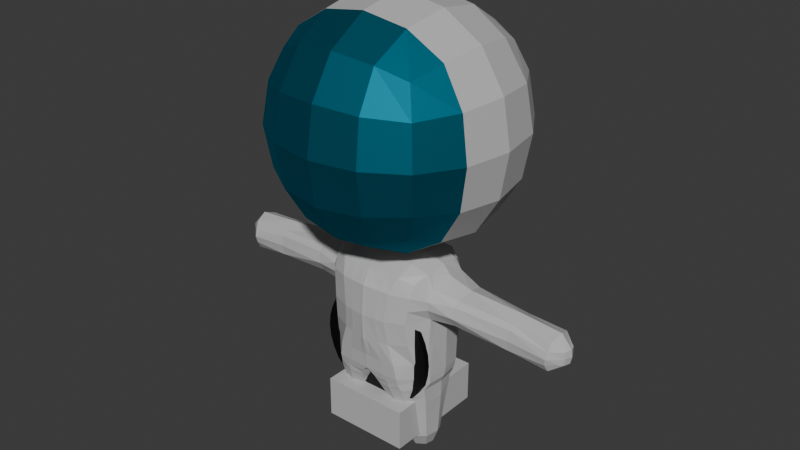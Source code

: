 # Source: Astronaut.blend  (saved by Blender 4.0.36; exported with 4.5.12 LTS)
import bpy
from mathutils import Matrix  # noqa: F401  (used for matrix-valued properties, if any)

bpy.ops.wm.read_factory_settings(use_empty=True)
scene = bpy.context.scene
scene.name = 'Scene'

# ---- collections
col_character = bpy.data.collections.new('Character'); scene.collection.children.link(col_character)
col_references = bpy.data.collections.new('References'); scene.collection.children.link(col_references)

# ---- materials (node trees are filled in below, after node groups)
mat_material_001 = bpy.data.materials.new('Material.001')
mat_material_001.use_transparent_shadow = False
mat_material_004 = bpy.data.materials.new('Material.004')
mat_material_004.use_transparent_shadow = False
mat_material_002 = bpy.data.materials.new('Material.002')
mat_material_002.use_transparent_shadow = False
mat_material_005 = bpy.data.materials.new('Material.005')
mat_material_005.use_transparent_shadow = False
mat_material = bpy.data.materials.new('Material')
mat_material.use_transparent_shadow = False

# ---- material node trees
mat_material_001.use_nodes = True; mat_material_001.node_tree.nodes.clear()
_N = mat_material_001.node_tree.nodes; _L = mat_material_001.node_tree.links
n0 = _N.new('ShaderNodeOutputMaterial'); n0.name = 'Material Output'; n0.location = (300, 300)
n1 = _N.new('ShaderNodeBsdfGlass'); n1.name = 'Glass BSDF'; n1.location = (10, 300)
n1.inputs[0].default_value = (0.00845, 0.5324, 0.7507, 1.0)
n1.inputs[1].default_value = 0.6299
n1.inputs[2].default_value = 3.75
_L.new(n1.outputs[0], n0.inputs[0])
n0.is_active_output = True
mat_material_004.use_nodes = True; mat_material_004.node_tree.nodes.clear()
_N = mat_material_004.node_tree.nodes; _L = mat_material_004.node_tree.links
n0 = _N.new('ShaderNodeBsdfPrincipled'); n0.name = 'Principled BSDF'; n0.location = (10, 300)
n0.inputs[0].default_value = (0.5314, 0.5314, 0.5314, 1.0)
n0.inputs[3].default_value = 1.45
n1 = _N.new('ShaderNodeOutputMaterial'); n1.name = 'Material Output'; n1.location = (300, 300)
_L.new(n0.outputs[0], n1.inputs[0])
n1.is_active_output = True
mat_material_002.use_nodes = True; mat_material_002.node_tree.nodes.clear()
_N = mat_material_002.node_tree.nodes; _L = mat_material_002.node_tree.links
n0 = _N.new('ShaderNodeBsdfPrincipled'); n0.name = 'Principled BSDF'; n0.location = (10, 300)
n0.inputs[0].default_value = (0.0, 0.0, 0.0, 1.0)
n0.inputs[3].default_value = 1.45
n1 = _N.new('ShaderNodeOutputMaterial'); n1.name = 'Material Output'; n1.location = (300, 300)
_L.new(n0.outputs[0], n1.inputs[0])
n1.is_active_output = True
mat_material_005.use_nodes = True; mat_material_005.node_tree.nodes.clear()
_N = mat_material_005.node_tree.nodes; _L = mat_material_005.node_tree.links
n0 = _N.new('ShaderNodeBsdfPrincipled'); n0.name = 'Principled BSDF'; n0.location = (10, 300)
n0.inputs[0].default_value = (0.1018, 0.1018, 0.1018, 1.0)
n0.inputs[3].default_value = 1.45
n1 = _N.new('ShaderNodeOutputMaterial'); n1.name = 'Material Output'; n1.location = (300, 300)
_L.new(n0.outputs[0], n1.inputs[0])
n1.is_active_output = True
mat_material.use_nodes = True; mat_material.node_tree.nodes.clear()
_N = mat_material.node_tree.nodes; _L = mat_material.node_tree.links
n0 = _N.new('ShaderNodeBsdfPrincipled'); n0.name = 'Principled BSDF'; n0.location = (10, 300)
n0.inputs[0].default_value = (1.0, 0.9202, 0.9443, 1.0)
n0.inputs[1].default_value = 1.0
n0.inputs[2].default_value = 0.122
n0.inputs[3].default_value = 1.45
n1 = _N.new('ShaderNodeOutputMaterial'); n1.name = 'Material Output'; n1.location = (300, 300)
_L.new(n0.outputs[0], n1.inputs[0])
n1.is_active_output = True

# ---- world
world_world = bpy.data.worlds.new('World'); scene.world = world_world
world_world.use_nodes = True; world_world.node_tree.nodes.clear()
_N = world_world.node_tree.nodes; _L = world_world.node_tree.links
n0 = _N.new('ShaderNodeOutputWorld'); n0.name = 'World Output'; n0.location = (300, 300)
n1 = _N.new('ShaderNodeBackground'); n1.name = 'Background'; n1.location = (10, 300)
n1.inputs[0].default_value = (0.05088, 0.05088, 0.05088, 1.0)
_L.new(n1.outputs[0], n0.inputs[0])
n0.is_active_output = True
world_world.color = (0.05088, 0.05088, 0.05088)
world_world.use_sun_shadow = False
world_world.sun_shadow_jitter_overblur = 0.0

# ---- meshes
me_cube_001 = bpy.data.meshes.new('Cube.001')
me_cube_001.from_pydata([(-0.5, -0.5, -0.5), (-0.5, -0.5, 0.5), (0.5, -0.5, -0.5), (0.5, -0.5, 0.5), (-0.5747, -0.2886, -0.5747), (-0.5729, -0.5729, -0.2966), (-0.6096, -0.6096, -1.863e-09), (-0.5729, -0.5729, 0.2967), (-0.5747, -0.2886, 0.5747), (0.5747, -0.2886, -0.5747), (0.5747, -0.2886, 0.5747), (0.5729, -0.5729, 0.2967), (0.6096, -0.6096, -2.794e-09), (0.5729, -0.5729, -0.2966), (-0.2966, -0.5729, -0.5729), (-1.211e-08, -0.6096, -0.6096), (0.2966, -0.5729, -0.5729), (0.2966, -0.5729, 0.5729), (-9.313e-10, -0.6096, 0.6096), (-0.2966, -0.5729, 0.5729), (-0.7313, -0.3081, -0.3171), (-0.7843, -0.3252, -5.605e-09), (-0.7313, -0.3081, 0.3171), (0.7313, -0.3081, -0.3171), (0.7843, -0.3252, 7.474e-09), (0.7313, -0.3081, 0.3171), (0.3162, -0.729, -0.3162), (0.3331, -0.7818, -9.313e-09), (0.3162, -0.729, 0.3162), (-2.515e-08, -0.7818, -0.3331), (-9.313e-09, -0.8395, 4.657e-09), (5.588e-09, -0.7818, 0.3331), (-0.3162, -0.729, -0.3162), (-0.3331, -0.7818, 7.451e-09), (-0.3162, -0.729, 0.3162), (-0.3171, -0.3081, -0.7313), (1.214e-08, -0.3252, -0.7843), (0.3171, -0.3081, -0.7313), (0.3171, -0.3081, 0.7313), (-1.682e-08, -0.3252, 0.7843), (-0.3171, -0.3081, 0.7313), (-0.5031, 0.5212, -0.5031), (-0.466, 0.4913, 0.466), (-0.5031, 0.5212, 0.5031), (0.5031, 0.5212, -0.5031), (0.5031, 0.5212, 0.5031), (-0.5765, 0.3165, -0.5765), (-0.6134, 0.01804, -0.6134), (-0.534, -0.2512, 0.534), (-0.6134, 0.01804, 0.6134), (-0.5765, 0.3165, 0.5765), (-0.5765, 0.5945, 0.2985), (-0.6134, 0.6314, -2.811e-09), (-0.5765, 0.5945, -0.2985), (0.2985, 0.5945, -0.5765), (1.593e-08, 0.6314, -0.6134), (-0.2985, 0.5945, -0.5765), (-0.2985, 0.5945, 0.5765), (-5.623e-09, 0.6314, 0.6134), (0.2985, 0.5945, 0.5765), (0.5765, 0.5945, 0.2985), (0.6134, 0.6314, -2.811e-09), (0.5765, 0.5945, -0.2985), (0.6134, 0.01804, -0.6134), (0.5765, 0.3165, -0.5765), (0.5765, 0.3165, 0.5765), (0.6134, 0.01804, 0.6134), (-0.7867, 0.01804, -0.3352), (-0.8447, 0.01804, 5.623e-09), (-0.7867, 0.01804, 0.3352), (-0.7335, 0.3362, -0.3181), (-0.7867, 0.3533, 1.125e-08), (-0.7335, 0.3362, 0.3181), (-0.3181, 0.7516, -0.3181), (-0.3352, 0.8047, -9.371e-09), (-0.3105, 0.754, -8.68e-09), (-0.3181, 0.7516, 0.3181), (2.53e-08, 0.8047, -0.3352), (9.371e-09, 0.8628, 4.686e-09), (-5.623e-09, 0.8047, 0.3352), (0.3181, 0.7516, -0.3181), (0.3352, 0.8047, 7.497e-09), (0.3181, 0.7516, 0.3181), (0.7335, 0.3362, -0.3181), (0.7867, 0.3533, -9.371e-09), (0.7335, 0.3362, 0.3181), (0.7867, 0.01804, -0.3352), (0.8447, 0.01804, 5.623e-09), (0.7867, 0.01804, 0.3352), (-0.3181, 0.3362, -0.7335), (-0.2947, 0.3199, -0.6794), (-7.497e-09, 0.3533, -0.7867), (0.3181, 0.3362, -0.7335), (-0.3352, 0.01804, -0.7867), (0.0, 0.01804, -0.8447), (0.3352, 0.01804, -0.7867), (0.3181, 0.3362, 0.7335), (1.125e-08, 0.3533, 0.7867), (-0.3181, 0.3362, 0.7335), (0.3352, 0.01804, 0.7867), (-9.371e-10, 0.01804, 0.8447), (-0.3352, 0.01804, 0.7867)], [], [(5, 6, 21, 20), (2, 9, 23, 13), (20, 21, 68, 67), (4, 0, 5, 20), (37, 9, 2, 16), (49, 69, 22, 8), (19, 18, 39, 40), (66, 10, 25, 88), (6, 7, 22, 21), (7, 1, 8, 22), (7, 6, 33, 34), (40, 8, 1, 19), (17, 28, 11, 3), (18, 17, 38, 39), (93, 47, 46, 89), (25, 10, 3, 11), (33, 32, 29, 30), (28, 17, 18, 31), (101, 49, 8, 40), (26, 16, 2, 13), (11, 12, 24, 25), (23, 9, 63, 86), (12, 13, 23, 24), (36, 15, 14, 35), (30, 29, 26, 27), (36, 37, 16, 15), (27, 28, 31, 30), (81, 78, 79, 82), (30, 31, 34, 33), (78, 81, 80, 77), (37, 36, 94, 95), (31, 18, 19, 34), (43, 57, 76, 51), (15, 16, 26, 29), (32, 14, 15, 29), (36, 35, 93, 94), (14, 32, 5, 0), (35, 4, 47, 93), (34, 19, 1, 7), (39, 38, 99, 100), (53, 70, 71, 52), (67, 68, 71, 70), (38, 10, 66, 99), (96, 59, 58, 97), (61, 81, 82, 60), (71, 68, 69, 72), (50, 98, 57, 43), (69, 49, 50, 72), (43, 51, 72, 50), (46, 47, 67, 70), (74, 73, 53, 52), (41, 46, 70, 53), (64, 92, 54, 44), (72, 51, 52, 71), (55, 77, 80, 54), (73, 74, 78, 77), (62, 44, 54, 80), (92, 91, 55, 54), (74, 76, 79, 78), (82, 79, 58, 59), (73, 56, 41, 53), (65, 66, 88, 85), (57, 98, 97, 58), (85, 84, 61, 60), (57, 58, 79, 76), (45, 60, 82, 59), (96, 65, 45, 59), (61, 62, 80, 81), (84, 83, 62, 61), (45, 65, 85, 60), (83, 84, 87, 86), (87, 84, 85, 88), (67, 47, 4, 20), (64, 63, 95, 92), (99, 66, 65, 96), (98, 50, 49, 101), (56, 73, 77, 55), (63, 64, 83, 86), (94, 93, 89, 91), (89, 56, 55, 91), (0, 4, 35, 14), (96, 97, 100, 99), (91, 92, 95, 94), (56, 89, 46, 41), (101, 100, 97, 98), (83, 64, 44, 62), (27, 12, 11, 28), (24, 23, 86, 87), (3, 10, 38, 17), (13, 12, 27, 26), (63, 9, 37, 95), (76, 74, 52, 51), (40, 39, 100, 101), (21, 22, 69, 68), (6, 5, 32, 33), (25, 24, 87, 88)])
me_cube_001.polygons.foreach_set('material_index', [0, 0, 1, 0, 0, 1, 0, 1, 0, 0, 0, 0, 0, 0, 1, 0, 0, 0, 1, 0, 0, 1, 0, 0, 0, 0, 0, 1, 0, 1, 1, 0, 1, 0, 0, 1, 0, 1, 0, 1, 1, 1, 1, 1, 1, 1, 1, 1, 1, 1, 1, 1, 1, 1, 1, 1, 1, 1, 1, 1, 1, 1, 1, 1, 1, 1, 1, 1, 1, 1, 1, 1, 1, 1, 1, 1, 1, 1, 1, 1, 0, 1, 1, 1, 1, 1, 0, 1, 0, 0, 1, 1, 1, 1, 0, 1])
_uv = me_cube_001.uv_layers.new(name='UVMap')
_uv.uv.foreach_set('vector', [0.4375, 1.0, 0.5, 1.0, 0.5, 0.0625, 0.4375, 0.0625, 0.375, 0.75, 0.375, 0.6875, 0.4375, 0.6875, 0.4375, 0.75, 0.4375, 0.0625, 0.5, 0.0625, 0.5, 0.125, 0.4375, 0.125, 0.125, 0.6875, 0.125, 0.75, 0.4375, 1.0, 0.4375, 0.0625, 0.3125, 0.6875, 0.375, 0.6875, 0.375, 0.75, 0.375, 0.8125, 0.875, 0.625, 0.5625, 0.125, 0.5625, 0.0625, 0.875, 0.6875, 0.625, 0.9375, 0.625, 0.875, 0.75, 0.6875, 0.8125, 0.6875, 0.625, 0.625, 0.625, 0.6875, 0.5625, 0.6875, 0.5625, 0.625, 0.5, 1.0, 0.5625, 1.0, 0.5625, 0.0625, 0.5, 0.0625, 0.5625, 1.0, 0.625, 1.0, 0.875, 0.6875, 0.5625, 0.0625, 0.5625, 0.0, 0.5, 0.0, 0.5, 0.9375, 0.5625, 0.9375, 0.8125, 0.6875, 0.625, 0.0625, 0.625, 0.0, 0.625, 0.9375, 0.6875, 0.75, 0.5625, 0.8125, 0.5625, 0.75, 0.625, 0.75, 0.625, 0.875, 0.625, 0.8125, 0.6875, 0.6875, 0.75, 0.6875, 0.1875, 0.625, 0.375, 0.125, 0.375, 0.1875, 0.1875, 0.5625, 0.5625, 0.6875, 0.625, 0.6875, 0.625, 0.75, 0.5625, 0.75, 0.5, 0.9375, 0.4375, 0.9375, 0.4375, 0.875, 0.5, 0.875, 0.5625, 0.8125, 0.6875, 0.75, 0.75, 0.75, 0.5625, 0.875, 0.8125, 0.625, 0.625, 0.125, 0.625, 0.0625, 0.8125, 0.6875, 0.4375, 0.8125, 0.3125, 0.75, 0.375, 0.75, 0.4375, 0.75, 0.5625, 0.75, 0.5, 0.75, 0.5, 0.6875, 0.5625, 0.6875, 0.4375, 0.6875, 0.375, 0.6875, 0.375, 0.625, 0.4375, 0.625, 0.5, 0.75, 0.4375, 0.75, 0.4375, 0.6875, 0.5, 0.6875, 0.25, 0.6875, 0.375, 0.875, 0.375, 0.9375, 0.1875, 0.6875, 0.5, 0.875, 0.4375, 0.875, 0.4375, 0.8125, 0.5, 0.8125, 0.25, 0.6875, 0.3125, 0.6875, 0.375, 0.8125, 0.375, 0.875, 0.5, 0.8125, 0.5625, 0.8125, 0.5625, 0.875, 0.5, 0.875, 0.5, 0.4375, 0.5, 0.375, 0.5625, 0.375, 0.5625, 0.4375, 0.5, 0.875, 0.5625, 0.875, 0.5625, 0.9375, 0.5, 0.9375, 0.5, 0.375, 0.5, 0.4375, 0.4375, 0.4375, 0.4375, 0.375, 0.3125, 0.6875, 0.25, 0.6875, 0.25, 0.625, 0.3125, 0.625, 0.5625, 0.875, 0.75, 0.75, 0.8125, 0.75, 0.5625, 0.9375, 0.625, 0.25, 0.8125, 0.5, 0.5625, 0.3125, 0.5625, 0.25, 0.25, 0.75, 0.3125, 0.75, 0.4375, 0.8125, 0.4375, 0.875, 0.4375, 0.9375, 0.1875, 0.75, 0.25, 0.75, 0.4375, 0.875, 0.25, 0.6875, 0.1875, 0.6875, 0.1875, 0.625, 0.25, 0.625, 0.1875, 0.75, 0.4375, 0.9375, 0.4375, 0.0, 0.375, 0.0, 0.1875, 0.6875, 0.375, 0.0625, 0.375, 0.125, 0.1875, 0.625, 0.5625, 0.9375, 0.8125, 0.75, 0.875, 0.75, 0.5625, 0.0, 0.75, 0.6875, 0.6875, 0.6875, 0.6875, 0.625, 0.75, 0.625, 0.4375, 0.25, 0.4375, 0.1875, 0.5, 0.1875, 0.5, 0.25, 0.4375, 0.125, 0.5, 0.125, 0.5, 0.1875, 0.4375, 0.1875, 0.6875, 0.6875, 0.625, 0.6875, 0.625, 0.625, 0.6875, 0.625, 0.6875, 0.5625, 0.625, 0.4375, 0.625, 0.375, 0.75, 0.5625, 0.5, 0.5, 0.5, 0.4375, 0.5625, 0.4375, 0.5625, 0.5, 0.5, 0.1875, 0.5, 0.125, 0.5625, 0.125, 0.5625, 0.1875, 0.625, 0.1875, 0.8125, 0.5625, 0.625, 0.3125, 0.625, 0.25, 0.5625, 0.125, 0.875, 0.625, 0.875, 0.5625, 0.5625, 0.1875, 0.875, 0.5, 0.5625, 0.25, 0.5625, 0.1875, 0.875, 0.5625, 0.125, 0.5625, 0.125, 0.625, 0.4375, 0.125, 0.4375, 0.1875, 0.5, 0.3125, 0.4375, 0.3125, 0.4375, 0.25, 0.5, 0.25, 0.375, 0.25, 0.125, 0.5625, 0.4375, 0.1875, 0.4375, 0.25, 0.375, 0.5625, 0.3125, 0.5625, 0.375, 0.4375, 0.375, 0.5, 0.5625, 0.1875, 0.5625, 0.25, 0.5, 0.25, 0.5, 0.1875, 0.25, 0.5, 0.4375, 0.375, 0.4375, 0.4375, 0.3125, 0.5, 0.4375, 0.3125, 0.5, 0.3125, 0.5, 0.375, 0.4375, 0.375, 0.4375, 0.5, 0.375, 0.5, 0.3125, 0.5, 0.4375, 0.4375, 0.3125, 0.5625, 0.25, 0.5625, 0.375, 0.375, 0.375, 0.4375, 0.5, 0.3125, 0.5625, 0.3125, 0.5625, 0.375, 0.5, 0.375, 0.5625, 0.4375, 0.5625, 0.375, 0.75, 0.5, 0.6875, 0.5, 0.4375, 0.3125, 0.1875, 0.5, 0.125, 0.5, 0.4375, 0.25, 0.625, 0.5625, 0.625, 0.625, 0.5625, 0.625, 0.5625, 0.5625, 0.625, 0.3125, 0.8125, 0.5625, 0.75, 0.5625, 0.625, 0.375, 0.5625, 0.5625, 0.5, 0.5625, 0.5, 0.5, 0.5625, 0.5, 0.8125, 0.5, 0.75, 0.5, 0.5625, 0.375, 0.5625, 0.3125, 0.625, 0.5, 0.5625, 0.5, 0.5625, 0.4375, 0.6875, 0.5, 0.6875, 0.5625, 0.625, 0.5625, 0.625, 0.5, 0.625, 0.4375, 0.5, 0.5, 0.4375, 0.5, 0.4375, 0.4375, 0.5, 0.4375, 0.5, 0.5625, 0.4375, 0.5625, 0.4375, 0.5, 0.5, 0.5, 0.625, 0.5, 0.625, 0.5625, 0.5625, 0.5625, 0.5625, 0.5, 0.4375, 0.5625, 0.5, 0.5625, 0.5, 0.625, 0.4375, 0.625, 0.5, 0.625, 0.5, 0.5625, 0.5625, 0.5625, 0.5625, 0.625, 0.4375, 0.125, 0.125, 0.625, 0.125, 0.6875, 0.4375, 0.0625, 0.375, 0.5625, 0.375, 0.625, 0.3125, 0.625, 0.3125, 0.5625, 0.6875, 0.625, 0.625, 0.625, 0.625, 0.5625, 0.6875, 0.5625, 0.8125, 0.5625, 0.625, 0.1875, 0.625, 0.125, 0.8125, 0.625, 0.1875, 0.5, 0.4375, 0.3125, 0.4375, 0.375, 0.25, 0.5, 0.375, 0.625, 0.375, 0.5625, 0.4375, 0.5625, 0.4375, 0.625, 0.25, 0.625, 0.1875, 0.625, 0.1875, 0.5625, 0.25, 0.5625, 0.1875, 0.5625, 0.375, 0.3125, 0.375, 0.375, 0.25, 0.5625, 0.375, 1.0, 0.375, 0.0625, 0.1875, 0.6875, 0.375, 0.9375, 0.6875, 0.5625, 0.75, 0.5625, 0.75, 0.625, 0.6875, 0.625, 0.25, 0.5625, 0.3125, 0.5625, 0.3125, 0.625, 0.25, 0.625, 0.375, 0.3125, 0.1875, 0.5625, 0.375, 0.1875, 0.375, 0.25, 0.8125, 0.625, 0.75, 0.625, 0.75, 0.5625, 0.8125, 0.5625, 0.4375, 0.5625, 0.375, 0.5625, 0.375, 0.5, 0.4375, 0.5, 0.5, 0.8125, 0.5, 0.75, 0.5625, 0.75, 0.5625, 0.8125, 0.5, 0.6875, 0.4375, 0.6875, 0.4375, 0.625, 0.5, 0.625, 0.625, 0.75, 0.625, 0.6875, 0.6875, 0.6875, 0.625, 0.8125, 0.4375, 0.75, 0.5, 0.75, 0.5, 0.8125, 0.4375, 0.8125, 0.375, 0.625, 0.375, 0.6875, 0.3125, 0.6875, 0.3125, 0.625, 0.5625, 0.3125, 0.5, 0.3125, 0.5, 0.25, 0.5625, 0.25, 0.8125, 0.6875, 0.75, 0.6875, 0.75, 0.625, 0.8125, 0.625, 0.5, 0.0625, 0.5625, 0.0625, 0.5625, 0.125, 0.5, 0.125, 0.5, 0.0, 0.4375, 0.0, 0.4375, 0.9375, 0.5, 0.9375, 0.5625, 0.6875, 0.5, 0.6875, 0.5, 0.625, 0.5625, 0.625])
me_cube_001.materials.append(mat_material_001)
me_cube_001.materials.append(mat_material_004)
me_cube_001.update()
me_cube_003 = bpy.data.meshes.new('Cube.003')
me_cube_003.from_pydata([(0.6608, -0.5, -0.6023), (0.6645, -0.5, 0.6206), (0.6548, 0.5182, -0.5011), (0.6645, 0.4482, 0.6206), (0.4603, 0.686, -0.6205), (0.0, 0.7201, -0.6093), (0.0, 0.6096, 0.6973), (0.4611, 0.5729, 0.6935), (0.6497, 0.5212, 0.4502), (0.6096, 0.5578, 0.04752), (0.6278, 0.5641, -0.2966), (0.7575, -0.4034, -0.8382), (0.8325, -1.676e-08, -0.8397), (0.7959, 0.2787, -0.8391), (0.7374, 0.2966, 0.7264), (0.774, -1.863e-09, 0.7631), (0.7374, -0.2966, 0.7264), (0.6497, -0.5729, 0.4502), (0.6096, -0.6096, 0.04752), (0.6278, -0.5729, -0.2966), (0.0, -0.6994, -0.6096), (0.4611, -0.6734, -0.6204), (0.4611, -0.5729, 0.6935), (0.0, -0.6096, 0.6973), (0.0, 0.706, -0.3331), (0.0, 0.6781, 0.04752), (0.0, 0.6722, 0.4867), (0.371, 0.6532, -0.3059), (0.3331, 0.6204, 0.04752), (0.3929, 0.6193, 0.4697), (0.7838, 0.3162, -0.3162), (0.7914, 0.3602, 0.08613), (0.8211, 0.3918, 0.4284), (0.8367, -2.887e-08, -0.3331), (0.8387, -0.0004684, -0.009197), (0.8867, -0.0005707, 0.6333), (0.7838, -0.3162, -0.3162), (0.7914, -0.2952, 0.06528), (0.8211, -0.3929, 0.3828), (0.371, -0.6813, -0.306), (0.3331, -0.7189, 0.04752), (0.3929, -0.6782, 0.4697), (0.0, -0.7514, -0.3331), (0.0, -0.7659, 0.04752), (0.0, -0.7311, 0.4867), (0.0, 0.6534, -0.8398), (0.5391, 0.6009, -0.8393), (0.0, -5.588e-09, -0.8395), (0.7596, 0.202, -1.038), (0.0, -0.6817, -0.8373), (0.5007, -0.6557, -0.8376), (0.484, 0.3162, 0.8047), (0.0, 0.3331, 0.8081), (0.4955, -2.491e-08, 0.859), (-0.001825, -1.058e-08, 0.8655), (0.484, -0.3162, 0.8047), (0.0, -0.3331, 0.8081), (0.0708, 0.7144, -0.611), (0.07094, 0.6039, 0.6967), (0.07094, -0.6938, -0.6112), (0.07094, -0.6039, 0.6967), (0.05707, 0.6979, -0.3289), (0.05125, 0.6692, 0.04752), (0.06044, 0.664, 0.484), (0.05707, -0.739, -0.329), (0.05125, -0.757, 0.04752), (0.06044, -0.7229, 0.484), (0.0, 0.6597, -0.8397), (0.0, -4.442e-09, -0.8396), (0.0, -0.679, -0.8374), (0.07445, 0.3305, 0.8076), (0.07467, -1.279e-08, 0.8645), (0.07445, -0.3305, 0.8076), (0.6453, -0.1741, -2.124), (0.6686, -0.04762, -2.125), (0.6453, 0.04334, -2.125), (0.3597, 0.1798, -2.125), (0.526, 0.1487, -2.125), (0.5368, -0.01107, -2.11), (0.2855, -0.01107, -2.109), (0.526, -0.2563, -2.124), (0.3679, -0.2241, -2.108), (0.7962, -0.03946, -1.039), (0.7596, -0.3751, -1.037), (0.5393, -0.5933, -1.037), (0.5393, 0.4421, -1.038), (0.1623, 0.5247, -1.039), (0.05224, -0.002908, -1.023), (0.1337, -0.605, -1.036), (0.7923, 0.2253, -0.9465), (0.754, -0.3957, -0.9455), (0.1218, 0.5967, -0.9471), (0.03494, -0.001718, -0.9312), (0.09823, -0.6556, -0.9256), (0.829, -0.03827, -0.947), (0.5009, -0.6339, -0.945), (0.5392, 0.5305, -0.9467), (0.7917, -0.0433, -1.277), (0.5396, -0.5035, -1.275), (0.5396, 0.3578, -1.277), (0.755, 0.1505, -1.277), (0.755, -0.3306, -1.276), (0.2504, 0.4168, -1.278), (0.1404, -0.00675, -1.262), (0.2218, -0.5118, -1.275), (0.7573, 0.1817, -1.158), (0.7573, -0.3498, -1.157), (0.2173, 0.4758, -1.158), (0.1073, -0.004131, -1.142), (0.1887, -0.5616, -1.156), (0.7939, -0.04068, -1.158), (0.5395, -0.5508, -1.156), (0.5395, 0.3998, -1.158), (0.7495, -0.0453, -1.91), (0.5366, -0.3848, -1.908), (0.5366, 0.2175, -1.909), (0.7157, 0.05429, -1.909), (0.7157, -0.2531, -1.908), (0.2676, 0.2657, -1.91), (0.1941, -0.008754, -1.894), (0.2758, -0.3916, -1.907), (0.7354, 0.08921, -1.593), (0.7354, -0.2919, -1.592), (0.2406, 0.3044, -1.594), (0.1673, -0.007752, -1.578), (0.2488, -0.4517, -1.591), (0.7706, -0.0443, -1.594), (0.5381, -0.4441, -1.592), (0.5381, 0.2508, -1.593), (2.701, 0.116, 0.06825), (2.712, 0.1101, 0.2659), (2.748, 0.0003091, 0.06825), (2.757, 0.0003091, 0.2739), (2.7, -0.1154, 0.06825), (2.711, -0.1095, 0.2659), (0.8054, -0.3052, -0.8386), (0.7469, -0.2195, 0.736), (0.7976, -0.234, -0.3206), (0.7986, -0.2272, 0.02571), (0.8381, -0.2909, 0.524), (0.0, -0.5161, -0.8379), (0.487, -0.234, 0.8188), (0.0, -0.2465, 0.823), (0.07451, -0.2446, 0.8224), (0.0, -0.5142, -0.838), (0.6513, -0.1412, -2.124), (0.5288, -0.1925, -2.12), (0.3178, -0.1687, -2.108), (0.08384, -0.4485, -1.033), (0.7691, -0.2878, -1.038), (0.8019, -0.3094, -0.9459), (0.0675, -0.4856, -0.9412), (0.172, -0.3805, -1.272), (0.7646, -0.2559, -1.276), (0.7668, -0.2695, -1.157), (0.1389, -0.4167, -1.152), (0.2259, -0.2921, -1.904), (0.7245, -0.1991, -1.909), (0.7445, -0.2275, -1.592), (0.1989, -0.3363, -1.588), (2.72, -0.08528, 0.06825), (2.731, -0.08092, 0.268), (0.805, 0.2091, -0.8393), (0.7466, 0.2226, 0.7356), (0.797, 0.2372, -0.3204), (0.7908, 0.2338, 0.03082), (0.8375, 0.2938, 0.5808), (0.0, 0.4903, -0.8397), (0.4869, 0.2372, 0.8182), (0.0, 0.25, 0.8224), (0.07451, 0.248, 0.8218), (0.0, 0.495, -0.8397), (0.6511, 0.02063, -2.125), (0.5287, 0.1088, -2.121), (0.3178, 0.1321, -2.121), (0.08381, 0.393, -1.035), (0.7687, 0.1417, -1.038), (0.8015, 0.1595, -0.9466), (0.04304, 0.4473, -0.9431), (0.172, 0.311, -1.274), (0.7642, 0.09028, -1.277), (0.7664, 0.1262, -1.158), (0.1388, 0.356, -1.154), (0.2259, 0.1972, -1.906), (0.7241, 0.02942, -1.909), (0.7442, 0.05588, -1.593), (0.1989, 0.2265, -1.59), (2.721, 0.0871, 0.06825), (2.731, 0.08268, 0.2679), (0.2763, 0.5876, 0.695), (0.2763, -0.6881, -0.6161), (0.2223, 0.6744, -0.3168), (0.1996, 0.6435, 0.04752), (0.2354, 0.6405, 0.4765), (0.2837, 0.6288, -0.8395), (0.2837, -0.6715, -0.8375), (0.2758, 0.6995, -0.616), (0.2763, -0.5876, 0.695), (0.2223, -0.7136, -0.3169), (0.1996, -0.742, 0.04752), (0.2354, -0.6994, 0.4765), (0.29, 0.323, 0.806), (0.2961, -1.917e-08, 0.8616), (0.29, -0.323, 0.806), (0.4472, 0.1634, -2.125), (0.4337, -0.01107, -2.109), (0.4511, -0.241, -2.116), (0.3472, -0.6349, -1.036), (0.3607, 0.4812, -1.038), (0.3415, 0.5619, -0.9469), (0.3396, -0.6489, -0.9449), (0.3891, -0.5434, -1.275), (0.4026, 0.4215, -1.277), (0.3869, 0.4716, -1.158), (0.3733, -0.5919, -1.156), (0.413, -0.424, -1.908), (0.4092, 0.2761, -1.909), (0.3972, 0.312, -1.593), (0.4011, -0.4837, -1.591), (0.4289, -0.1813, -2.115), (0.2916, -0.239, 0.8205), (0.4288, 0.1198, -2.121), (0.2915, 0.2423, 0.8199), (2.531, -0.247, 0.07251), (2.555, -0.2344, 0.2654), (2.608, 4.391e-05, 0.4533), (2.531, 0.2471, 0.07251), (2.589, 4.389e-05, -0.08351), (2.555, 0.2345, 0.2654), (2.546, -0.1828, -0.03694), (2.569, -0.1734, 0.3896), (2.568, 0.1759, 0.3895), (2.546, 0.1854, -0.03694), (1.99, -0.2344, 0.3545), (2.043, 4.393e-05, 0.5015), (2.024, 4.391e-05, -0.08408), (1.967, -0.247, 0.0617), (1.967, 0.2471, 0.0617), (1.99, 0.2345, 0.3545), (1.982, -0.1828, -0.009677), (2.004, -0.1734, 0.4169), (2.004, 0.1759, 0.4167), (1.981, 0.1854, -0.009677), (0.6296, 0.5395, 0.2488), (0.6296, -0.5913, 0.2488), (0.0, 0.6751, 0.2671), (0.363, 0.6199, 0.2586), (0.8062, 0.4365, 0.2558), (0.8062, -0.3916, 0.2533), (0.363, -0.6986, 0.2586), (0.0, -0.7485, 0.2671), (0.05584, -0.74, 0.2658), (0.05584, 0.6666, 0.2658), (2.713, 0.113, 0.1671), (2.772, 0.0003091, 0.1711), (2.713, -0.1124, 0.1671), (2.733, -0.0831, 0.1681), (2.733, 0.08489, 0.1681), (0.2175, -0.7207, 0.262), (0.2175, 0.642, 0.262), (2.543, 0.2612, 0.169), (2.543, -0.2674, 0.169), (1.979, -0.2674, 0.2081), (1.979, 0.2612, 0.2081), (1.174, -0.3108, 0.404), (1.227, 2.868e-06, 0.5348), (1.194, 2.849e-06, 0.03426), (1.15, -0.264, 0.1016), (1.15, 0.2878, 0.1174), (1.174, 0.3108, 0.3921), (1.151, -0.1808, 0.07104), (1.188, -0.23, 0.4704), (1.187, 0.2332, 0.4702), (1.151, 0.1886, 0.07104), (1.162, 0.3463, 0.2547), (1.162, -0.3546, 0.2528)], [], [(191, 192, 28, 27), (259, 193, 29, 246), (193, 189, 7, 29), (29, 7, 3, 8), (246, 29, 8, 243), (27, 28, 9, 10), (4, 27, 10, 2), (196, 191, 27, 4), (164, 165, 34, 33), (230, 224, 134, 161), (137, 138, 37, 36), (261, 223, 133, 255), (2, 10, 30, 13), (10, 9, 31, 30), (243, 8, 32, 247), (8, 3, 14, 32), (166, 163, 15, 35), (139, 136, 16, 38), (38, 16, 1, 17), (248, 38, 17, 244), (36, 37, 18, 19), (11, 36, 19, 0), (135, 137, 36, 11), (162, 164, 33, 12), (64, 65, 43, 42), (251, 66, 44, 250), (0, 19, 39, 21), (19, 18, 40, 39), (244, 17, 41, 249), (17, 1, 22, 41), (66, 60, 23, 44), (59, 64, 42, 20), (115, 116, 75, 77), (216, 115, 77, 204), (196, 4, 46, 194), (4, 2, 13, 46), (184, 113, 74, 172), (117, 114, 80, 73), (50, 11, 0, 21), (195, 50, 21, 190), (170, 169, 54, 71), (143, 142, 56, 72), (3, 7, 51, 14), (58, 6, 52, 70), (72, 56, 23, 60), (16, 55, 22, 1), (136, 141, 55, 16), (163, 168, 53, 15), (203, 72, 60, 197), (189, 58, 70, 201), (220, 143, 72, 203), (222, 170, 71, 202), (49, 69, 59, 20), (5, 57, 67, 45), (140, 144, 69, 49), (167, 171, 68, 47), (190, 198, 64, 59), (200, 197, 60, 66), (258, 200, 66, 251), (198, 199, 65, 64), (5, 24, 61, 57), (26, 6, 58, 63), (245, 26, 63, 252), (24, 25, 62, 61), (221, 173, 78, 205), (219, 146, 80, 206), (173, 172, 74, 78), (146, 145, 73, 80), (183, 118, 76, 174), (157, 117, 73, 145), (156, 119, 79, 147), (215, 120, 81, 206), (210, 93, 88, 207), (151, 92, 87, 148), (150, 90, 83, 149), (178, 91, 86, 175), (90, 95, 84, 83), (177, 94, 82, 176), (209, 96, 85, 208), (96, 89, 48, 85), (46, 13, 89, 96), (194, 46, 96, 209), (162, 12, 94, 177), (11, 50, 95, 90), (171, 67, 91, 178), (135, 11, 90, 150), (144, 68, 92, 151), (195, 69, 93, 210), (214, 109, 104, 211), (155, 108, 103, 152), (154, 106, 101, 153), (182, 107, 102, 179), (106, 111, 98, 101), (181, 110, 97, 180), (213, 112, 99, 212), (112, 105, 100, 99), (85, 48, 105, 112), (208, 85, 112, 213), (176, 82, 110, 181), (83, 84, 111, 106), (175, 86, 107, 182), (149, 83, 106, 154), (148, 87, 108, 155), (207, 88, 109, 214), (218, 125, 120, 215), (159, 124, 119, 156), (158, 122, 117, 157), (186, 123, 118, 183), (122, 127, 114, 117), (185, 126, 113, 184), (217, 128, 115, 216), (128, 121, 116, 115), (99, 100, 121, 128), (212, 99, 128, 217), (180, 97, 126, 185), (101, 98, 127, 122), (179, 102, 123, 186), (153, 101, 122, 158), (152, 103, 124, 159), (211, 104, 125, 218), (257, 188, 132, 254), (256, 161, 134, 255), (232, 226, 129, 187), (260, 228, 130, 253), (229, 227, 131, 160), (231, 225, 132, 188), (223, 229, 160, 133), (254, 132, 161, 256), (104, 152, 159, 125), (97, 153, 158, 126), (126, 158, 157, 113), (125, 159, 156, 120), (88, 148, 155, 109), (82, 149, 154, 110), (110, 154, 153, 97), (109, 155, 152, 104), (69, 144, 151, 93), (12, 135, 150, 94), (94, 150, 149, 82), (93, 151, 148, 88), (120, 156, 147, 81), (113, 157, 145, 74), (78, 74, 145, 146), (205, 78, 146, 219), (47, 68, 144, 140), (202, 71, 143, 220), (15, 53, 141, 136), (71, 54, 142, 143), (12, 33, 137, 135), (35, 15, 136, 139), (33, 34, 138, 137), (225, 230, 161, 132), (228, 231, 188, 130), (227, 232, 187, 131), (253, 130, 188, 257), (103, 179, 186, 124), (100, 180, 185, 121), (121, 185, 184, 116), (124, 186, 183, 119), (87, 175, 182, 108), (48, 176, 181, 105), (105, 181, 180, 100), (108, 182, 179, 103), (68, 171, 178, 92), (13, 162, 177, 89), (89, 177, 176, 48), (92, 178, 175, 87), (119, 183, 174, 79), (77, 75, 172, 173), (204, 77, 173, 221), (45, 67, 171, 167), (201, 70, 170, 222), (14, 51, 168, 163), (70, 52, 169, 170), (116, 184, 172, 75), (13, 30, 164, 162), (32, 14, 163, 166), (30, 31, 165, 164), (51, 201, 222, 168), (76, 204, 221, 174), (53, 202, 220, 141), (79, 205, 219, 147), (98, 211, 218, 127), (102, 212, 217, 123), (123, 217, 216, 118), (127, 218, 215, 114), (84, 207, 214, 111), (86, 208, 213, 107), (107, 213, 212, 102), (111, 214, 211, 98), (50, 195, 210, 95), (67, 194, 209, 91), (91, 209, 208, 86), (95, 210, 207, 84), (114, 215, 206, 80), (147, 219, 206, 81), (174, 221, 205, 79), (39, 40, 199, 198), (249, 41, 200, 258), (41, 22, 197, 200), (21, 39, 198, 190), (168, 222, 202, 53), (141, 220, 203, 55), (7, 189, 201, 51), (55, 203, 197, 22), (69, 195, 190, 59), (57, 196, 194, 67), (118, 216, 204, 76), (57, 61, 191, 196), (63, 58, 189, 193), (252, 63, 193, 259), (61, 62, 192, 191), (235, 242, 232, 227), (238, 241, 231, 228), (234, 240, 230, 225), (236, 239, 229, 223), (241, 234, 225, 231), (239, 235, 227, 229), (263, 238, 228, 260), (242, 237, 226, 232), (262, 236, 223, 261), (240, 233, 224, 230), (271, 264, 233, 240), (275, 267, 236, 262), (273, 268, 237, 242), (274, 269, 238, 263), (270, 266, 235, 239), (272, 265, 234, 241), (267, 270, 239, 236), (265, 271, 240, 234), (269, 272, 241, 238), (266, 273, 242, 235), (268, 274, 263, 237), (264, 275, 262, 233), (233, 262, 261, 224), (237, 263, 260, 226), (62, 252, 259, 192), (40, 249, 258, 199), (129, 253, 257, 187), (131, 254, 256, 160), (226, 260, 253, 129), (160, 256, 255, 133), (187, 257, 254, 131), (25, 245, 252, 62), (199, 258, 251, 65), (18, 244, 249, 40), (65, 251, 250, 43), (37, 248, 244, 18), (9, 243, 247, 31), (224, 261, 255, 134), (28, 246, 243, 9), (192, 259, 246, 28), (38, 248, 275, 264), (31, 247, 274, 268), (34, 165, 273, 266), (32, 166, 272, 269), (35, 139, 271, 265), (37, 138, 270, 267), (166, 35, 265, 272), (138, 34, 266, 270), (247, 32, 269, 274), (165, 31, 268, 273), (248, 37, 267, 275), (139, 38, 264, 271)])
_uv = me_cube_003.uv_layers.new(name='UVMap')
_uv.uv.foreach_set('vector', [0.4375, 0.4124, 0.5, 0.4124, 0.5, 0.4375, 0.4375, 0.4375, 0.5313, 0.4124, 0.5625, 0.4124, 0.5625, 0.4375, 0.5313, 0.4375, 0.5625, 0.4124, 0.625, 0.4124, 0.625, 0.4375, 0.5625, 0.4375, 0.5625, 0.4375, 0.625, 0.4375, 0.625, 0.5, 0.5625, 0.5, 0.5313, 0.4375, 0.5625, 0.4375, 0.5625, 0.5, 0.5313, 0.5, 0.4375, 0.4375, 0.5, 0.4375, 0.5, 0.5, 0.4375, 0.5, 0.375, 0.4375, 0.4375, 0.4375, 0.4375, 0.5, 0.375, 0.5, 0.375, 0.4124, 0.4375, 0.4124, 0.4375, 0.4375, 0.375, 0.4375, 0.4375, 0.5781, 0.5, 0.5781, 0.5, 0.625, 0.4375, 0.625, 0.5625, 0.6712, 0.5625, 0.6875, 0.5625, 0.6875, 0.5625, 0.6712, 0.4375, 0.6713, 0.5, 0.6712, 0.5, 0.6875, 0.4375, 0.6875, 0.5313, 0.6875, 0.5, 0.6875, 0.5, 0.6875, 0.5313, 0.6875, 0.375, 0.5, 0.4375, 0.5, 0.4375, 0.5625, 0.375, 0.5625, 0.4375, 0.5, 0.5, 0.5, 0.5, 0.5625, 0.4375, 0.5625, 0.5313, 0.5, 0.5625, 0.5, 0.5625, 0.5625, 0.5313, 0.5625, 0.5625, 0.5, 0.625, 0.5, 0.625, 0.5625, 0.5625, 0.5625, 0.5625, 0.5781, 0.625, 0.5781, 0.625, 0.625, 0.5625, 0.625, 0.5625, 0.6713, 0.625, 0.6712, 0.625, 0.6875, 0.5625, 0.6875, 0.5625, 0.6875, 0.625, 0.6875, 0.625, 0.75, 0.5625, 0.75, 0.5313, 0.6875, 0.5625, 0.6875, 0.5625, 0.75, 0.5313, 0.75, 0.4375, 0.6875, 0.5, 0.6875, 0.5, 0.75, 0.4375, 0.75, 0.375, 0.6875, 0.4375, 0.6875, 0.4375, 0.75, 0.375, 0.75, 0.375, 0.6712, 0.4375, 0.6713, 0.4375, 0.6875, 0.375, 0.6875, 0.375, 0.5781, 0.4375, 0.5781, 0.4375, 0.625, 0.375, 0.625, 0.4375, 0.8654, 0.5, 0.8654, 0.5, 0.875, 0.4375, 0.875, 0.5312, 0.8654, 0.5625, 0.8654, 0.5625, 0.875, 0.5312, 0.875, 0.375, 0.75, 0.4375, 0.75, 0.4375, 0.8125, 0.375, 0.8125, 0.4375, 0.75, 0.5, 0.75, 0.5, 0.8125, 0.4375, 0.8125, 0.5313, 0.75, 0.5625, 0.75, 0.5625, 0.8125, 0.5312, 0.8125, 0.5625, 0.75, 0.625, 0.75, 0.625, 0.8125, 0.5625, 0.8125, 0.5625, 0.8654, 0.625, 0.8654, 0.625, 0.875, 0.5625, 0.875, 0.375, 0.8654, 0.4375, 0.8654, 0.4375, 0.875, 0.375, 0.875, 0.3125, 0.5625, 0.375, 0.5625, 0.375, 0.5625, 0.3125, 0.5625, 0.2874, 0.5625, 0.3125, 0.5625, 0.3125, 0.5625, 0.2874, 0.5625, 0.2874, 0.5, 0.3125, 0.5, 0.3125, 0.5625, 0.2874, 0.5625, 0.3125, 0.5, 0.375, 0.5, 0.375, 0.5625, 0.3125, 0.5625, 0.375, 0.5781, 0.375, 0.625, 0.375, 0.625, 0.375, 0.5781, 0.375, 0.6875, 0.3125, 0.6875, 0.3125, 0.6875, 0.375, 0.6875, 0.3125, 0.6875, 0.375, 0.6875, 0.375, 0.75, 0.3125, 0.75, 0.2874, 0.6875, 0.3125, 0.6875, 0.3125, 0.75, 0.2874, 0.75, 0.7404, 0.5781, 0.7499, 0.5781, 0.75, 0.625, 0.7404, 0.625, 0.7404, 0.6712, 0.7499, 0.6713, 0.75, 0.6875, 0.7404, 0.6875, 0.625, 0.5, 0.6875, 0.5, 0.6875, 0.5625, 0.625, 0.5625, 0.7404, 0.5, 0.75, 0.5, 0.75, 0.5625, 0.7404, 0.5625, 0.7404, 0.6875, 0.75, 0.6875, 0.75, 0.75, 0.7404, 0.75, 0.625, 0.6875, 0.6875, 0.6875, 0.6875, 0.75, 0.625, 0.75, 0.625, 0.6712, 0.6875, 0.6713, 0.6875, 0.6875, 0.625, 0.6875, 0.625, 0.5781, 0.6875, 0.5781, 0.6875, 0.625, 0.625, 0.625, 0.7126, 0.6875, 0.7404, 0.6875, 0.7404, 0.75, 0.7126, 0.75, 0.7126, 0.5, 0.7404, 0.5, 0.7404, 0.5625, 0.7126, 0.5625, 0.7126, 0.6712, 0.7404, 0.6712, 0.7404, 0.6875, 0.7126, 0.6875, 0.7126, 0.5781, 0.7404, 0.5781, 0.7404, 0.625, 0.7126, 0.625, 0.25, 0.6875, 0.2596, 0.6875, 0.2596, 0.75, 0.25, 0.75, 0.25, 0.5, 0.2596, 0.5, 0.2596, 0.5625, 0.25, 0.5625, 0.25, 0.6713, 0.2587, 0.6712, 0.2596, 0.6875, 0.25, 0.6875, 0.2588, 0.5784, 0.2596, 0.5781, 0.2596, 0.625, 0.25, 0.625, 0.375, 0.8376, 0.4375, 0.8376, 0.4375, 0.8654, 0.375, 0.8654, 0.5625, 0.8376, 0.625, 0.8376, 0.625, 0.8654, 0.5625, 0.8654, 0.5312, 0.8376, 0.5625, 0.8376, 0.5625, 0.8654, 0.5312, 0.8654, 0.4375, 0.8376, 0.5, 0.8376, 0.5, 0.8654, 0.4375, 0.8654, 0.375, 0.375, 0.4375, 0.375, 0.4375, 0.3846, 0.375, 0.3846, 0.5625, 0.375, 0.625, 0.375, 0.625, 0.3846, 0.5625, 0.3846, 0.5313, 0.375, 0.5625, 0.375, 0.5625, 0.3846, 0.5313, 0.3846, 0.4375, 0.375, 0.5, 0.375, 0.5, 0.3846, 0.4375, 0.3846, 0.2874, 0.5781, 0.3125, 0.5781, 0.3125, 0.625, 0.2874, 0.625, 0.2874, 0.6713, 0.3125, 0.6713, 0.3125, 0.6875, 0.2874, 0.6875, 0.3125, 0.5781, 0.375, 0.5781, 0.375, 0.625, 0.3125, 0.625, 0.3125, 0.6713, 0.375, 0.6712, 0.375, 0.6875, 0.3125, 0.6875, 0.2596, 0.5781, 0.2596, 0.5625, 0.2596, 0.5625, 0.2596, 0.5781, 0.375, 0.6713, 0.375, 0.6875, 0.375, 0.6875, 0.375, 0.6712, 0.2596, 0.6712, 0.2596, 0.625, 0.2596, 0.625, 0.2596, 0.6713, 0.2874, 0.6875, 0.2596, 0.6875, 0.2596, 0.6875, 0.2874, 0.6875, 0.2874, 0.6875, 0.2596, 0.6875, 0.2596, 0.6875, 0.2874, 0.6875, 0.2596, 0.6713, 0.2596, 0.625, 0.2596, 0.625, 0.2596, 0.6712, 0.375, 0.6713, 0.375, 0.6875, 0.375, 0.6875, 0.375, 0.6712, 0.2596, 0.5781, 0.2596, 0.5625, 0.2596, 0.5625, 0.2596, 0.5781, 0.375, 0.6875, 0.3125, 0.6875, 0.3125, 0.6875, 0.375, 0.6875, 0.375, 0.5781, 0.375, 0.625, 0.375, 0.625, 0.375, 0.5781, 0.2874, 0.5625, 0.3125, 0.5625, 0.3125, 0.5625, 0.2874, 0.5625, 0.3125, 0.5625, 0.375, 0.5625, 0.375, 0.5625, 0.3125, 0.5625, 0.3125, 0.5625, 0.375, 0.5625, 0.375, 0.5625, 0.3125, 0.5625, 0.2874, 0.5625, 0.3125, 0.5625, 0.3125, 0.5625, 0.2874, 0.5625, 0.375, 0.5781, 0.375, 0.625, 0.375, 0.625, 0.375, 0.5781, 0.375, 0.6875, 0.3125, 0.6875, 0.3125, 0.6875, 0.375, 0.6875, 0.2596, 0.5781, 0.2596, 0.5625, 0.2596, 0.5625, 0.2596, 0.5781, 0.375, 0.6712, 0.375, 0.6875, 0.375, 0.6875, 0.375, 0.6713, 0.2587, 0.6712, 0.2596, 0.625, 0.2596, 0.625, 0.2596, 0.6713, 0.2874, 0.6875, 0.2596, 0.6875, 0.2596, 0.6875, 0.2874, 0.6875, 0.2874, 0.6875, 0.2596, 0.6875, 0.2596, 0.6875, 0.2874, 0.6875, 0.2596, 0.6712, 0.2596, 0.625, 0.2596, 0.625, 0.2596, 0.6712, 0.375, 0.6713, 0.375, 0.6875, 0.375, 0.6875, 0.375, 0.6712, 0.2596, 0.5781, 0.2596, 0.5625, 0.2596, 0.5625, 0.2596, 0.5781, 0.375, 0.6875, 0.3125, 0.6875, 0.3125, 0.6875, 0.375, 0.6875, 0.375, 0.5781, 0.375, 0.625, 0.375, 0.625, 0.375, 0.5781, 0.2874, 0.5625, 0.3125, 0.5625, 0.3125, 0.5625, 0.2874, 0.5625, 0.3125, 0.5625, 0.375, 0.5625, 0.375, 0.5625, 0.3125, 0.5625, 0.3125, 0.5625, 0.375, 0.5625, 0.375, 0.5625, 0.3125, 0.5625, 0.2874, 0.5625, 0.3125, 0.5625, 0.3125, 0.5625, 0.2874, 0.5625, 0.375, 0.5781, 0.375, 0.625, 0.375, 0.625, 0.375, 0.5781, 0.375, 0.6875, 0.3125, 0.6875, 0.3125, 0.6875, 0.375, 0.6875, 0.2596, 0.5781, 0.2596, 0.5625, 0.2596, 0.5625, 0.2596, 0.5781, 0.375, 0.6712, 0.375, 0.6875, 0.375, 0.6875, 0.375, 0.6713, 0.2596, 0.6712, 0.2596, 0.625, 0.2596, 0.625, 0.2596, 0.6712, 0.2874, 0.6875, 0.2596, 0.6875, 0.2596, 0.6875, 0.2874, 0.6875, 0.2874, 0.6875, 0.2596, 0.6875, 0.2596, 0.6875, 0.2874, 0.6875, 0.2596, 0.6712, 0.2596, 0.625, 0.2596, 0.625, 0.2596, 0.6712, 0.375, 0.6713, 0.375, 0.6875, 0.375, 0.6875, 0.375, 0.6713, 0.2596, 0.5781, 0.2596, 0.5625, 0.2596, 0.5625, 0.2596, 0.5781, 0.375, 0.6875, 0.3125, 0.6875, 0.3125, 0.6875, 0.375, 0.6875, 0.375, 0.5781, 0.375, 0.625, 0.375, 0.625, 0.375, 0.5781, 0.2874, 0.5625, 0.3125, 0.5625, 0.3125, 0.5625, 0.2874, 0.5625, 0.3125, 0.5625, 0.375, 0.5625, 0.375, 0.5625, 0.3125, 0.5625, 0.3125, 0.5625, 0.375, 0.5625, 0.375, 0.5625, 0.3125, 0.5625, 0.2874, 0.5625, 0.3125, 0.5625, 0.3125, 0.5625, 0.2874, 0.5625, 0.375, 0.5781, 0.375, 0.625, 0.375, 0.625, 0.375, 0.5781, 0.375, 0.6875, 0.3125, 0.6875, 0.3125, 0.6875, 0.375, 0.6875, 0.2596, 0.5781, 0.2596, 0.5625, 0.2596, 0.5625, 0.2596, 0.5781, 0.375, 0.6712, 0.375, 0.6875, 0.375, 0.6875, 0.375, 0.6713, 0.2596, 0.6712, 0.2596, 0.625, 0.2596, 0.625, 0.2596, 0.6712, 0.2874, 0.6875, 0.2596, 0.6875, 0.2596, 0.6875, 0.2874, 0.6875, 0.5313, 0.5781, 0.5625, 0.5781, 0.5625, 0.625, 0.5313, 0.625, 0.5313, 0.6713, 0.5625, 0.6712, 0.5625, 0.6875, 0.5313, 0.6875, 0.5, 0.5781, 0.5, 0.5625, 0.5, 0.5625, 0.5, 0.5781, 0.5312, 0.5625, 0.5625, 0.5625, 0.5625, 0.5625, 0.5313, 0.5625, 0.5, 0.6713, 0.5, 0.625, 0.5, 0.625, 0.5, 0.6713, 0.5625, 0.5781, 0.5625, 0.625, 0.5625, 0.625, 0.5625, 0.5781, 0.5, 0.6875, 0.5, 0.6713, 0.5, 0.6713, 0.5, 0.6875, 0.5313, 0.625, 0.5625, 0.625, 0.5625, 0.6712, 0.5313, 0.6713, 0.2596, 0.6875, 0.2596, 0.6712, 0.2596, 0.6712, 0.2596, 0.6875, 0.375, 0.625, 0.375, 0.6712, 0.375, 0.6713, 0.375, 0.625, 0.375, 0.625, 0.375, 0.6713, 0.375, 0.6713, 0.375, 0.625, 0.2596, 0.6875, 0.2596, 0.6712, 0.2596, 0.6712, 0.2596, 0.6875, 0.2596, 0.6875, 0.2596, 0.6712, 0.2596, 0.6712, 0.2596, 0.6875, 0.375, 0.625, 0.375, 0.6712, 0.375, 0.6713, 0.375, 0.625, 0.375, 0.625, 0.375, 0.6713, 0.375, 0.6712, 0.375, 0.625, 0.2596, 0.6875, 0.2596, 0.6712, 0.2596, 0.6712, 0.2596, 0.6875, 0.2596, 0.6875, 0.2587, 0.6712, 0.2596, 0.6713, 0.2596, 0.6875, 0.375, 0.625, 0.375, 0.6712, 0.375, 0.6713, 0.375, 0.625, 0.375, 0.625, 0.375, 0.6713, 0.375, 0.6712, 0.375, 0.625, 0.2596, 0.6875, 0.2596, 0.6713, 0.2596, 0.6712, 0.2596, 0.6875, 0.2596, 0.6875, 0.2596, 0.6712, 0.2596, 0.6713, 0.2596, 0.6875, 0.375, 0.625, 0.375, 0.6713, 0.375, 0.6712, 0.375, 0.625, 0.3125, 0.625, 0.375, 0.625, 0.375, 0.6712, 0.3125, 0.6713, 0.2874, 0.625, 0.3125, 0.625, 0.3125, 0.6713, 0.2874, 0.6713, 0.25, 0.625, 0.2596, 0.625, 0.2587, 0.6712, 0.25, 0.6713, 0.7126, 0.625, 0.7404, 0.625, 0.7404, 0.6712, 0.7126, 0.6712, 0.625, 0.625, 0.6875, 0.625, 0.6875, 0.6713, 0.625, 0.6712, 0.7404, 0.625, 0.75, 0.625, 0.7499, 0.6713, 0.7404, 0.6712, 0.375, 0.625, 0.4375, 0.625, 0.4375, 0.6713, 0.375, 0.6712, 0.5625, 0.625, 0.625, 0.625, 0.625, 0.6712, 0.5625, 0.6713, 0.4375, 0.625, 0.5, 0.625, 0.5, 0.6712, 0.4375, 0.6713, 0.5625, 0.625, 0.5625, 0.6712, 0.5625, 0.6712, 0.5625, 0.625, 0.5625, 0.5625, 0.5625, 0.5781, 0.5625, 0.5781, 0.5625, 0.5625, 0.5, 0.625, 0.5, 0.5781, 0.5, 0.5781, 0.5, 0.625, 0.5313, 0.5625, 0.5625, 0.5625, 0.5625, 0.5781, 0.5313, 0.5781, 0.2596, 0.625, 0.2596, 0.5781, 0.2596, 0.5781, 0.2596, 0.625, 0.375, 0.5625, 0.375, 0.5781, 0.375, 0.5781, 0.375, 0.5625, 0.375, 0.5625, 0.375, 0.5781, 0.375, 0.5781, 0.375, 0.5625, 0.2596, 0.625, 0.2596, 0.5781, 0.2596, 0.5781, 0.2596, 0.625, 0.2596, 0.625, 0.2596, 0.5781, 0.2596, 0.5781, 0.2596, 0.625, 0.375, 0.5625, 0.375, 0.5781, 0.375, 0.5781, 0.375, 0.5625, 0.375, 0.5625, 0.375, 0.5781, 0.375, 0.5781, 0.375, 0.5625, 0.2596, 0.625, 0.2596, 0.5781, 0.2596, 0.5781, 0.2596, 0.625, 0.2596, 0.625, 0.2596, 0.5781, 0.2596, 0.5781, 0.2596, 0.625, 0.375, 0.5625, 0.375, 0.5781, 0.375, 0.5781, 0.375, 0.5625, 0.375, 0.5625, 0.375, 0.5781, 0.375, 0.5781, 0.375, 0.5625, 0.2596, 0.625, 0.2596, 0.5781, 0.2596, 0.5781, 0.2596, 0.625, 0.2596, 0.625, 0.2596, 0.5781, 0.2596, 0.5781, 0.2596, 0.625, 0.3125, 0.5625, 0.375, 0.5625, 0.375, 0.5781, 0.3125, 0.5781, 0.2874, 0.5625, 0.3125, 0.5625, 0.3125, 0.5781, 0.2874, 0.5781, 0.25, 0.5625, 0.2596, 0.5625, 0.2596, 0.5781, 0.2588, 0.5784, 0.7126, 0.5625, 0.7404, 0.5625, 0.7404, 0.5781, 0.7126, 0.5781, 0.625, 0.5625, 0.6875, 0.5625, 0.6875, 0.5781, 0.625, 0.5781, 0.7404, 0.5625, 0.75, 0.5625, 0.7499, 0.5781, 0.7404, 0.5781, 0.375, 0.5625, 0.375, 0.5781, 0.375, 0.5781, 0.375, 0.5625, 0.375, 0.5625, 0.4375, 0.5625, 0.4375, 0.5781, 0.375, 0.5781, 0.5625, 0.5625, 0.625, 0.5625, 0.625, 0.5781, 0.5625, 0.5781, 0.4375, 0.5625, 0.5, 0.5625, 0.5, 0.5781, 0.4375, 0.5781, 0.6875, 0.5625, 0.7126, 0.5625, 0.7126, 0.5781, 0.6875, 0.5781, 0.2596, 0.5625, 0.2874, 0.5625, 0.2874, 0.5781, 0.2596, 0.5781, 0.6875, 0.625, 0.7126, 0.625, 0.7126, 0.6712, 0.6875, 0.6713, 0.2596, 0.625, 0.2874, 0.625, 0.2874, 0.6713, 0.2596, 0.6713, 0.3125, 0.6875, 0.2874, 0.6875, 0.2874, 0.6875, 0.3125, 0.6875, 0.2596, 0.5625, 0.2874, 0.5625, 0.2874, 0.5625, 0.2596, 0.5625, 0.2596, 0.5625, 0.2874, 0.5625, 0.2874, 0.5625, 0.2596, 0.5625, 0.3125, 0.6875, 0.2874, 0.6875, 0.2874, 0.6875, 0.3125, 0.6875, 0.3125, 0.6875, 0.2874, 0.6875, 0.2874, 0.6875, 0.3125, 0.6875, 0.2596, 0.5625, 0.2874, 0.5625, 0.2874, 0.5625, 0.2596, 0.5625, 0.2596, 0.5625, 0.2874, 0.5625, 0.2874, 0.5625, 0.2596, 0.5625, 0.3125, 0.6875, 0.2874, 0.6875, 0.2874, 0.6875, 0.3125, 0.6875, 0.3125, 0.6875, 0.2874, 0.6875, 0.2874, 0.6875, 0.3125, 0.6875, 0.2596, 0.5625, 0.2874, 0.5625, 0.2874, 0.5625, 0.2596, 0.5625, 0.2596, 0.5625, 0.2874, 0.5625, 0.2874, 0.5625, 0.2596, 0.5625, 0.3125, 0.6875, 0.2874, 0.6875, 0.2874, 0.6875, 0.3125, 0.6875, 0.3125, 0.6875, 0.2874, 0.6875, 0.2874, 0.6875, 0.3125, 0.6875, 0.2596, 0.6713, 0.2874, 0.6713, 0.2874, 0.6875, 0.2596, 0.6875, 0.2596, 0.5781, 0.2874, 0.5781, 0.2874, 0.625, 0.2596, 0.625, 0.4375, 0.8125, 0.5, 0.8125, 0.5, 0.8376, 0.4375, 0.8376, 0.5312, 0.8125, 0.5625, 0.8125, 0.5625, 0.8376, 0.5312, 0.8376, 0.5625, 0.8125, 0.625, 0.8125, 0.625, 0.8376, 0.5625, 0.8376, 0.375, 0.8125, 0.4375, 0.8125, 0.4375, 0.8376, 0.375, 0.8376, 0.6875, 0.5781, 0.7126, 0.5781, 0.7126, 0.625, 0.6875, 0.625, 0.6875, 0.6713, 0.7126, 0.6712, 0.7126, 0.6875, 0.6875, 0.6875, 0.6875, 0.5, 0.7126, 0.5, 0.7126, 0.5625, 0.6875, 0.5625, 0.6875, 0.6875, 0.7126, 0.6875, 0.7126, 0.75, 0.6875, 0.75, 0.2596, 0.6875, 0.2874, 0.6875, 0.2874, 0.75, 0.2596, 0.75, 0.2596, 0.5, 0.2874, 0.5, 0.2874, 0.5625, 0.2596, 0.5625, 0.2596, 0.5625, 0.2874, 0.5625, 0.2874, 0.5625, 0.2596, 0.5625, 0.375, 0.3846, 0.4375, 0.3846, 0.4375, 0.4124, 0.375, 0.4124, 0.5625, 0.3846, 0.625, 0.3846, 0.625, 0.4124, 0.5625, 0.4124, 0.5313, 0.3846, 0.5625, 0.3846, 0.5625, 0.4124, 0.5313, 0.4124, 0.4375, 0.3846, 0.5, 0.3846, 0.5, 0.4124, 0.4375, 0.4124, 0.5, 0.625, 0.5, 0.5781, 0.5, 0.5781, 0.5, 0.625, 0.5625, 0.5625, 0.5625, 0.5781, 0.5625, 0.5781, 0.5625, 0.5625, 0.5625, 0.625, 0.5625, 0.6713, 0.5625, 0.6712, 0.5625, 0.625, 0.5, 0.6875, 0.5, 0.6713, 0.5, 0.6713, 0.5, 0.6875, 0.5625, 0.5781, 0.5625, 0.625, 0.5625, 0.625, 0.5625, 0.5781, 0.5, 0.6713, 0.5, 0.625, 0.5, 0.625, 0.5, 0.6713, 0.5312, 0.5625, 0.5625, 0.5625, 0.5625, 0.5625, 0.5312, 0.5625, 0.5, 0.5781, 0.5, 0.5625, 0.5, 0.5625, 0.5, 0.5781, 0.5313, 0.6875, 0.5, 0.6875, 0.5, 0.6875, 0.5313, 0.6875, 0.5625, 0.6713, 0.5625, 0.6875, 0.5625, 0.6875, 0.5625, 0.6712, 0.5625, 0.6713, 0.5625, 0.6875, 0.5625, 0.6875, 0.5625, 0.6713, 0.5313, 0.6875, 0.5, 0.6875, 0.5, 0.6875, 0.5313, 0.6875, 0.5, 0.5781, 0.5, 0.5625, 0.5, 0.5625, 0.5, 0.5781, 0.5312, 0.5625, 0.5625, 0.5625, 0.5625, 0.5625, 0.5312, 0.5625, 0.5, 0.6713, 0.5, 0.625, 0.5, 0.625, 0.5, 0.6713, 0.5625, 0.5781, 0.5625, 0.625, 0.5625, 0.625, 0.5625, 0.5781, 0.5, 0.6875, 0.5, 0.6713, 0.5, 0.6713, 0.5, 0.6875, 0.5625, 0.625, 0.5625, 0.6713, 0.5625, 0.6713, 0.5625, 0.625, 0.5625, 0.5625, 0.5625, 0.5781, 0.5625, 0.5781, 0.5625, 0.5625, 0.5, 0.625, 0.5, 0.5781, 0.5, 0.5781, 0.5, 0.625, 0.5, 0.5625, 0.5312, 0.5625, 0.5312, 0.5625, 0.5, 0.5625, 0.5625, 0.6875, 0.5313, 0.6875, 0.5313, 0.6875, 0.5625, 0.6875, 0.5625, 0.6875, 0.5313, 0.6875, 0.5313, 0.6875, 0.5625, 0.6875, 0.5, 0.5625, 0.5312, 0.5625, 0.5312, 0.5625, 0.5, 0.5625, 0.5, 0.3846, 0.5313, 0.3846, 0.5313, 0.4124, 0.5, 0.4124, 0.5, 0.8125, 0.5312, 0.8125, 0.5312, 0.8376, 0.5, 0.8376, 0.5, 0.5625, 0.5313, 0.5625, 0.5313, 0.5781, 0.5, 0.5781, 0.5, 0.625, 0.5313, 0.625, 0.5313, 0.6713, 0.5, 0.6713, 0.5, 0.5625, 0.5312, 0.5625, 0.5313, 0.5625, 0.5, 0.5625, 0.5, 0.6713, 0.5313, 0.6713, 0.5313, 0.6875, 0.5, 0.6875, 0.5, 0.5781, 0.5313, 0.5781, 0.5313, 0.625, 0.5, 0.625, 0.5, 0.375, 0.5313, 0.375, 0.5313, 0.3846, 0.5, 0.3846, 0.5, 0.8376, 0.5312, 0.8376, 0.5312, 0.8654, 0.5, 0.8654, 0.5, 0.75, 0.5313, 0.75, 0.5312, 0.8125, 0.5, 0.8125, 0.5, 0.8654, 0.5312, 0.8654, 0.5312, 0.875, 0.5, 0.875, 0.5, 0.6875, 0.5313, 0.6875, 0.5313, 0.75, 0.5, 0.75, 0.5, 0.5, 0.5313, 0.5, 0.5313, 0.5625, 0.5, 0.5625, 0.5625, 0.6875, 0.5313, 0.6875, 0.5313, 0.6875, 0.5625, 0.6875, 0.5, 0.4375, 0.5313, 0.4375, 0.5313, 0.5, 0.5, 0.5, 0.5, 0.4124, 0.5313, 0.4124, 0.5313, 0.4375, 0.5, 0.4375, 0.5625, 0.6875, 0.5313, 0.6875, 0.5313, 0.6875, 0.5625, 0.6875, 0.5, 0.5625, 0.5313, 0.5625, 0.5312, 0.5625, 0.5, 0.5625, 0.5, 0.625, 0.5, 0.5781, 0.5, 0.5781, 0.5, 0.625, 0.5625, 0.5625, 0.5625, 0.5781, 0.5625, 0.5781, 0.5625, 0.5625, 0.5625, 0.625, 0.5625, 0.6713, 0.5625, 0.6713, 0.5625, 0.625, 0.5, 0.6875, 0.5, 0.6712, 0.5, 0.6713, 0.5, 0.6875, 0.5625, 0.5781, 0.5625, 0.625, 0.5625, 0.625, 0.5625, 0.5781, 0.5, 0.6712, 0.5, 0.625, 0.5, 0.625, 0.5, 0.6713, 0.5313, 0.5625, 0.5625, 0.5625, 0.5625, 0.5625, 0.5312, 0.5625, 0.5, 0.5781, 0.5, 0.5625, 0.5, 0.5625, 0.5, 0.5781, 0.5313, 0.6875, 0.5, 0.6875, 0.5, 0.6875, 0.5313, 0.6875, 0.5625, 0.6713, 0.5625, 0.6875, 0.5625, 0.6875, 0.5625, 0.6713])
me_cube_003.materials.append(mat_material_004)
me_cube_003.update()
me_cylinder = bpy.data.meshes.new('Cylinder')
me_cylinder.from_pydata([(-1.726e-09, 0.6651, -1.0), (0.0, 1.0, 1.0), (0.1298, 0.6523, -1.0), (0.1951, 0.9808, 1.0), (0.2545, 0.6145, -1.0), (0.3827, 0.9239, 1.0), (0.3695, 0.553, -1.0), (0.5556, 0.8315, 1.0), (0.4703, 0.4703, -1.0), (0.7071, 0.7071, 1.0), (0.553, 0.3695, -1.0), (0.8315, 0.5556, 1.0), (0.6145, 0.2545, -1.0), (0.9239, 0.3827, 1.0), (0.6523, 0.1298, -1.0), (0.9808, 0.1951, 1.0), (0.6651, -1.827e-09, -1.0), (1.0, 0.0, 1.0), (0.6523, -0.1298, -1.0), (0.9808, -0.1951, 1.0), (0.6145, -0.2545, -1.0), (0.9239, -0.3827, 1.0), (0.553, -0.3695, -1.0), (0.8315, -0.5556, 1.0), (0.4703, -0.4703, -1.0), (0.7071, -0.7071, 1.0), (0.3695, -0.553, -1.0), (0.5556, -0.8315, 1.0), (0.2545, -0.6145, -1.0), (0.3827, -0.9239, 1.0), (0.1298, -0.6523, -1.0), (0.1951, -0.9808, 1.0), (-1.726e-09, -0.6651, -1.0), (0.0, -1.0, 1.0), (-0.1298, -0.6523, -1.0), (-0.1951, -0.9808, 1.0), (-0.2545, -0.6145, -1.0), (-0.3827, -0.9239, 1.0), (-0.3695, -0.553, -1.0), (-0.5556, -0.8315, 1.0), (-0.4703, -0.4703, -1.0), (-0.7071, -0.7071, 1.0), (-0.553, -0.3695, -1.0), (-0.8315, -0.5556, 1.0), (-0.6145, -0.2545, -1.0), (-0.9239, -0.3827, 1.0), (-0.6523, -0.1298, -1.0), (-0.9808, -0.1951, 1.0), (-0.6651, -1.827e-09, -1.0), (-1.0, 0.0, 1.0), (-0.6523, 0.1298, -1.0), (-0.9808, 0.1951, 1.0), (-0.6145, 0.2545, -1.0), (-0.9239, 0.3827, 1.0), (-0.553, 0.3695, -1.0), (-0.8315, 0.5556, 1.0), (-0.4703, 0.4703, -1.0), (-0.7071, 0.7071, 1.0), (-0.3695, 0.553, -1.0), (-0.5556, 0.8315, 1.0), (-0.2545, 0.6145, -1.0), (-0.3827, 0.9239, 1.0), (-0.1298, 0.6523, -1.0), (-0.1951, 0.9808, 1.0), (0.0, 1.0, -0.1492), (0.1951, 0.9808, -0.1492), (0.3827, 0.9239, -0.1492), (0.5556, 0.8315, -0.1492), (0.7071, 0.7071, -0.1492), (0.8315, 0.5556, -0.1492), (0.9239, 0.3827, -0.1492), (0.9808, 0.1951, -0.1492), (1.0, 0.0, -0.1492), (0.9808, -0.1951, -0.1492), (0.9239, -0.3827, -0.1492), (0.8315, -0.5556, -0.1492), (0.7071, -0.7071, -0.1492), (0.5556, -0.8315, -0.1492), (0.3827, -0.9239, -0.1492), (0.1951, -0.9808, -0.1492), (0.0, -1.0, -0.1492), (-0.1951, -0.9808, -0.1492), (-0.3827, -0.9239, -0.1492), (-0.5556, -0.8315, -0.1492), (-0.7071, -0.7071, -0.1492), (-0.8315, -0.5556, -0.1492), (-0.9239, -0.3827, -0.1492), (-0.9808, -0.1951, -0.1492), (-1.0, 0.0, -0.1492), (-0.9808, 0.1951, -0.1492), (-0.9239, 0.3827, -0.1492), (-0.8315, 0.5556, -0.1492), (-0.7071, 0.7071, -0.1492), (-0.5556, 0.8315, -0.1492), (-0.3827, 0.9239, -0.1492), (-0.1951, 0.9808, -0.1492)], [], [(64, 1, 3, 65), (65, 3, 5, 66), (66, 5, 7, 67), (67, 7, 9, 68), (68, 9, 11, 69), (69, 11, 13, 70), (70, 13, 15, 71), (71, 15, 17, 72), (72, 17, 19, 73), (73, 19, 21, 74), (74, 21, 23, 75), (75, 23, 25, 76), (76, 25, 27, 77), (77, 27, 29, 78), (78, 29, 31, 79), (79, 31, 33, 80), (80, 33, 35, 81), (81, 35, 37, 82), (82, 37, 39, 83), (83, 39, 41, 84), (84, 41, 43, 85), (85, 43, 45, 86), (86, 45, 47, 87), (87, 47, 49, 88), (88, 49, 51, 89), (89, 51, 53, 90), (90, 53, 55, 91), (91, 55, 57, 92), (92, 57, 59, 93), (93, 59, 61, 94), (3, 1, 63, 61, 59, 57, 55, 53, 51, 49, 47, 45, 43, 41, 39, 37, 35, 33, 31, 29, 27, 25, 23, 21, 19, 17, 15, 13, 11, 9, 7, 5), (94, 61, 63, 95), (95, 63, 1, 64), (0, 2, 4, 6, 8, 10, 12, 14, 16, 18, 20, 22, 24, 26, 28, 30, 32, 34, 36, 38, 40, 42, 44, 46, 48, 50, 52, 54, 56, 58, 60, 62), (62, 95, 64, 0), (60, 94, 95, 62), (58, 93, 94, 60), (56, 92, 93, 58), (54, 91, 92, 56), (52, 90, 91, 54), (50, 89, 90, 52), (48, 88, 89, 50), (46, 87, 88, 48), (44, 86, 87, 46), (42, 85, 86, 44), (40, 84, 85, 42), (38, 83, 84, 40), (36, 82, 83, 38), (34, 81, 82, 36), (32, 80, 81, 34), (30, 79, 80, 32), (28, 78, 79, 30), (26, 77, 78, 28), (24, 76, 77, 26), (22, 75, 76, 24), (20, 74, 75, 22), (18, 73, 74, 20), (16, 72, 73, 18), (14, 71, 72, 16), (12, 70, 71, 14), (10, 69, 70, 12), (8, 68, 69, 10), (6, 67, 68, 8), (4, 66, 67, 6), (2, 65, 66, 4), (0, 64, 65, 2)])
_uv = me_cylinder.uv_layers.new(name='UVMap')
_uv.uv.foreach_set('vector', [1.0, 0.7127, 1.0, 1.0, 0.9688, 1.0, 0.9688, 0.7127, 0.9688, 0.7127, 0.9688, 1.0, 0.9375, 1.0, 0.9375, 0.7127, 0.9375, 0.7127, 0.9375, 1.0, 0.9062, 1.0, 0.9062, 0.7127, 0.9062, 0.7127, 0.9062, 1.0, 0.875, 1.0, 0.875, 0.7127, 0.875, 0.7127, 0.875, 1.0, 0.8438, 1.0, 0.8438, 0.7127, 0.8438, 0.7127, 0.8438, 1.0, 0.8125, 1.0, 0.8125, 0.7127, 0.8125, 0.7127, 0.8125, 1.0, 0.7812, 1.0, 0.7812, 0.7127, 0.7812, 0.7127, 0.7812, 1.0, 0.75, 1.0, 0.75, 0.7127, 0.75, 0.7127, 0.75, 1.0, 0.7188, 1.0, 0.7188, 0.7127, 0.7188, 0.7127, 0.7188, 1.0, 0.6875, 1.0, 0.6875, 0.7127, 0.6875, 0.7127, 0.6875, 1.0, 0.6562, 1.0, 0.6562, 0.7127, 0.6562, 0.7127, 0.6562, 1.0, 0.625, 1.0, 0.625, 0.7127, 0.625, 0.7127, 0.625, 1.0, 0.5938, 1.0, 0.5938, 0.7127, 0.5938, 0.7127, 0.5938, 1.0, 0.5625, 1.0, 0.5625, 0.7127, 0.5625, 0.7127, 0.5625, 1.0, 0.5312, 1.0, 0.5312, 0.7127, 0.5312, 0.7127, 0.5312, 1.0, 0.5, 1.0, 0.5, 0.7127, 0.5, 0.7127, 0.5, 1.0, 0.4688, 1.0, 0.4688, 0.7127, 0.4688, 0.7127, 0.4688, 1.0, 0.4375, 1.0, 0.4375, 0.7127, 0.4375, 0.7127, 0.4375, 1.0, 0.4062, 1.0, 0.4062, 0.7127, 0.4062, 0.7127, 0.4062, 1.0, 0.375, 1.0, 0.375, 0.7127, 0.375, 0.7127, 0.375, 1.0, 0.3438, 1.0, 0.3438, 0.7127, 0.3438, 0.7127, 0.3438, 1.0, 0.3125, 1.0, 0.3125, 0.7127, 0.3125, 0.7127, 0.3125, 1.0, 0.2812, 1.0, 0.2812, 0.7127, 0.2812, 0.7127, 0.2812, 1.0, 0.25, 1.0, 0.25, 0.7127, 0.25, 0.7127, 0.25, 1.0, 0.2188, 1.0, 0.2188, 0.7127, 0.2188, 0.7127, 0.2188, 1.0, 0.1875, 1.0, 0.1875, 0.7127, 0.1875, 0.7127, 0.1875, 1.0, 0.1562, 1.0, 0.1562, 0.7127, 0.1562, 0.7127, 0.1562, 1.0, 0.125, 1.0, 0.125, 0.7127, 0.125, 0.7127, 0.125, 1.0, 0.09375, 1.0, 0.09375, 0.7127, 0.09375, 0.7127, 0.09375, 1.0, 0.0625, 1.0, 0.0625, 0.7127, 0.2968, 0.4854, 0.25, 0.49, 0.2032, 0.4854, 0.1582, 0.4717, 0.1167, 0.4496, 0.08029, 0.4197, 0.05045, 0.3833, 0.02827, 0.3418, 0.01461, 0.2968, 0.01, 0.25, 0.01461, 0.2032, 0.02827, 0.1582, 0.05045, 0.1167, 0.08029, 0.08029, 0.1167, 0.05045, 0.1582, 0.02827, 0.2032, 0.01461, 0.25, 0.01, 0.2968, 0.01461, 0.3418, 0.02827, 0.3833, 0.05045, 0.4197, 0.08029, 0.4496, 0.1167, 0.4717, 0.1582, 0.4854, 0.2032, 0.49, 0.25, 0.4854, 0.2968, 0.4717, 0.3418, 0.4496, 0.3833, 0.4197, 0.4197, 0.3833, 0.4496, 0.3418, 0.4717, 0.0625, 0.7127, 0.0625, 1.0, 0.03125, 1.0, 0.03125, 0.7127, 0.03125, 0.7127, 0.03125, 1.0, 0.0, 1.0, 0.0, 0.7127, 0.75, 0.49, 0.7968, 0.4854, 0.8418, 0.4717, 0.8833, 0.4496, 0.9197, 0.4197, 0.9496, 0.3833, 0.9717, 0.3418, 0.9854, 0.2968, 0.99, 0.25, 0.9854, 0.2032, 0.9717, 0.1582, 0.9496, 0.1167, 0.9197, 0.08029, 0.8833, 0.05045, 0.8418, 0.02827, 0.7968, 0.01461, 0.75, 0.01, 0.7032, 0.01461, 0.6582, 0.02827, 0.6167, 0.05045, 0.5803, 0.08029, 0.5504, 0.1167, 0.5283, 0.1582, 0.5146, 0.2032, 0.51, 0.25, 0.5146, 0.2968, 0.5283, 0.3418, 0.5504, 0.3833, 0.5803, 0.4197, 0.6167, 0.4496, 0.6582, 0.4717, 0.7032, 0.4854, 0.03125, 0.5, 0.03125, 0.7127, 0.0, 0.7127, 0.0, 0.5, 0.0625, 0.5, 0.0625, 0.7127, 0.03125, 0.7127, 0.03125, 0.5, 0.09375, 0.5, 0.09375, 0.7127, 0.0625, 0.7127, 0.0625, 0.5, 0.125, 0.5, 0.125, 0.7127, 0.09375, 0.7127, 0.09375, 0.5, 0.1562, 0.5, 0.1562, 0.7127, 0.125, 0.7127, 0.125, 0.5, 0.1875, 0.5, 0.1875, 0.7127, 0.1562, 0.7127, 0.1562, 0.5, 0.2188, 0.5, 0.2188, 0.7127, 0.1875, 0.7127, 0.1875, 0.5, 0.25, 0.5, 0.25, 0.7127, 0.2188, 0.7127, 0.2188, 0.5, 0.2812, 0.5, 0.2812, 0.7127, 0.25, 0.7127, 0.25, 0.5, 0.3125, 0.5, 0.3125, 0.7127, 0.2812, 0.7127, 0.2812, 0.5, 0.3438, 0.5, 0.3438, 0.7127, 0.3125, 0.7127, 0.3125, 0.5, 0.375, 0.5, 0.375, 0.7127, 0.3438, 0.7127, 0.3438, 0.5, 0.4062, 0.5, 0.4062, 0.7127, 0.375, 0.7127, 0.375, 0.5, 0.4375, 0.5, 0.4375, 0.7127, 0.4062, 0.7127, 0.4062, 0.5, 0.4688, 0.5, 0.4688, 0.7127, 0.4375, 0.7127, 0.4375, 0.5, 0.5, 0.5, 0.5, 0.7127, 0.4688, 0.7127, 0.4688, 0.5, 0.5312, 0.5, 0.5312, 0.7127, 0.5, 0.7127, 0.5, 0.5, 0.5625, 0.5, 0.5625, 0.7127, 0.5312, 0.7127, 0.5312, 0.5, 0.5938, 0.5, 0.5938, 0.7127, 0.5625, 0.7127, 0.5625, 0.5, 0.625, 0.5, 0.625, 0.7127, 0.5938, 0.7127, 0.5938, 0.5, 0.6562, 0.5, 0.6562, 0.7127, 0.625, 0.7127, 0.625, 0.5, 0.6875, 0.5, 0.6875, 0.7127, 0.6562, 0.7127, 0.6562, 0.5, 0.7188, 0.5, 0.7188, 0.7127, 0.6875, 0.7127, 0.6875, 0.5, 0.75, 0.5, 0.75, 0.7127, 0.7188, 0.7127, 0.7188, 0.5, 0.7812, 0.5, 0.7812, 0.7127, 0.75, 0.7127, 0.75, 0.5, 0.8125, 0.5, 0.8125, 0.7127, 0.7812, 0.7127, 0.7812, 0.5, 0.8438, 0.5, 0.8438, 0.7127, 0.8125, 0.7127, 0.8125, 0.5, 0.875, 0.5, 0.875, 0.7127, 0.8438, 0.7127, 0.8438, 0.5, 0.9062, 0.5, 0.9062, 0.7127, 0.875, 0.7127, 0.875, 0.5, 0.9375, 0.5, 0.9375, 0.7127, 0.9062, 0.7127, 0.9062, 0.5, 0.9688, 0.5, 0.9688, 0.7127, 0.9375, 0.7127, 0.9375, 0.5, 1.0, 0.5, 1.0, 0.7127, 0.9688, 0.7127, 0.9688, 0.5])
me_cylinder.materials.append(mat_material_002)
me_cylinder.update()
me_cube = bpy.data.meshes.new('Cube')
me_cube.from_pydata([(-1.0, -1.0, -1.0), (-1.0, -1.0, 1.0), (-1.0, 1.0, -1.0), (-1.0, 1.0, 1.0), (1.0, -1.0, -1.0), (1.0, -1.0, 1.0), (1.0, 1.0, -1.0), (1.0, 1.0, 1.0)], [], [(0, 1, 3, 2), (2, 3, 7, 6), (6, 7, 5, 4), (4, 5, 1, 0), (2, 6, 4, 0), (7, 3, 1, 5)])
_uv = me_cube.uv_layers.new(name='UVMap')
_uv.uv.foreach_set('vector', [0.375, 0.0, 0.625, 0.0, 0.625, 0.25, 0.375, 0.25, 0.375, 0.25, 0.625, 0.25, 0.625, 0.5, 0.375, 0.5, 0.375, 0.5, 0.625, 0.5, 0.625, 0.75, 0.375, 0.75, 0.375, 0.75, 0.625, 0.75, 0.625, 1.0, 0.375, 1.0, 0.125, 0.5, 0.375, 0.5, 0.375, 0.75, 0.125, 0.75, 0.625, 0.5, 0.875, 0.5, 0.875, 0.75, 0.625, 0.75])
me_cube.materials.append(mat_material_005)
me_cube.update()
me_cube_002 = bpy.data.meshes.new('Cube.002')
me_cube_002.from_pydata([(-1.0, -1.0, -1.0), (-1.0, -1.0, 1.0), (-1.0, 1.0, -1.0), (-1.0, 1.0, 1.0), (1.0, -1.0, -1.0), (1.0, -1.0, 1.0), (1.0, 1.0, -1.0), (1.0, 1.0, 1.0)], [], [(0, 1, 3, 2), (2, 3, 7, 6), (6, 7, 5, 4), (4, 5, 1, 0), (2, 6, 4, 0), (7, 3, 1, 5)])
_uv = me_cube_002.uv_layers.new(name='UVMap')
_uv.uv.foreach_set('vector', [0.375, 0.0, 0.625, 0.0, 0.625, 0.25, 0.375, 0.25, 0.375, 0.25, 0.625, 0.25, 0.625, 0.5, 0.375, 0.5, 0.375, 0.5, 0.625, 0.5, 0.625, 0.75, 0.375, 0.75, 0.375, 0.75, 0.625, 0.75, 0.625, 1.0, 0.375, 1.0, 0.125, 0.5, 0.375, 0.5, 0.375, 0.75, 0.125, 0.75, 0.625, 0.5, 0.875, 0.5, 0.875, 0.75, 0.625, 0.75])
me_cube_002.materials.append(mat_material_004)
me_cube_002.update()
me_cylinder_001 = bpy.data.meshes.new('Cylinder.001')
me_cylinder_001.from_pydata([(-1.332e-15, 0.8327, -1.0), (-1.332e-15, 0.8327, 1.0), (0.1951, 0.8197, -1.0), (0.1951, 0.8197, 1.0), (0.3827, 0.7814, -1.0), (0.3827, 0.7814, 1.0), (0.5556, 0.7543, -1.0), (0.5556, 0.7543, 1.0), (0.7476, 0.6712, -1.0), (0.7476, 0.6712, 1.0), (0.8315, 0.5556, -1.0), (0.8315, 0.5556, 1.0), (0.9353, 0.3827, -1.0), (0.9353, 0.3827, 1.0), (0.9808, 0.1951, -1.0), (0.9808, 0.1951, 1.0), (1.0, 0.0, -1.0), (1.0, 0.0, 1.0), (0.9808, -0.1951, -1.0), (0.9808, -0.1951, 1.0), (0.9239, -0.3827, -1.0), (0.9239, -0.3827, 1.0), (0.8315, -0.5726, -1.0), (0.8315, -0.5726, 1.0), (0.7071, -0.7241, -1.0), (0.7071, -0.7241, 1.0), (0.5556, -0.8315, -1.0), (0.5556, -0.8315, 1.0), (0.3827, -0.8975, -1.0), (0.3827, -0.8975, 1.0), (0.1951, -0.8719, -1.0), (0.1951, -0.8719, 1.0), (0.0, -0.8911, -1.0), (0.0, -0.8911, 1.0), (-0.1951, -0.8455, -1.0), (-0.1951, -0.8455, 1.0), (-0.3827, -0.8975, -1.0), (-0.3827, -0.8975, 1.0), (-0.5556, -0.8315, -1.0), (-0.5556, -0.8315, 1.0), (-0.7184, -0.7071, -1.0), (-0.7184, -0.7071, 1.0), (-0.8427, -0.5556, -1.0), (-0.8427, -0.5556, 1.0), (-0.9239, -0.3827, -1.0), (-0.9239, -0.3827, 1.0), (-0.9808, -0.1951, -1.0), (-0.9808, -0.1951, 1.0), (-1.0, 0.0, -1.0), (-1.0, 0.0, 1.0), (-0.9808, 0.1951, -1.0), (-0.9808, 0.1951, 1.0), (-0.9239, 0.3827, -1.0), (-0.9239, 0.3827, 1.0), (-0.8332, 0.5669, -1.0), (-0.8332, 0.5669, 1.0), (-0.7217, 0.6843, -1.0), (-0.7217, 0.6843, 1.0), (-0.5556, 0.7462, -1.0), (-0.5556, 0.7462, 1.0), (-0.3827, 0.7814, -1.0), (-0.3827, 0.7814, 1.0), (-0.1951, 0.8197, -1.0), (-0.1951, 0.8197, 1.0)], [], [(0, 1, 3, 2), (2, 3, 5, 4), (4, 5, 7, 6), (6, 7, 9, 8), (8, 9, 11, 10), (10, 11, 13, 12), (12, 13, 15, 14), (14, 15, 17, 16), (16, 17, 19, 18), (18, 19, 21, 20), (20, 21, 23, 22), (22, 23, 25, 24), (24, 25, 27, 26), (26, 27, 29, 28), (28, 29, 31, 30), (30, 31, 33, 32), (32, 33, 35, 34), (34, 35, 37, 36), (36, 37, 39, 38), (38, 39, 41, 40), (40, 41, 43, 42), (42, 43, 45, 44), (44, 45, 47, 46), (46, 47, 49, 48), (48, 49, 51, 50), (50, 51, 53, 52), (52, 53, 55, 54), (54, 55, 57, 56), (56, 57, 59, 58), (58, 59, 61, 60), (3, 1, 63, 61, 59, 57, 55, 53, 51, 49, 47, 45, 43, 41, 39, 37, 35, 33, 31, 29, 27, 25, 23, 21, 19, 17, 15, 13, 11, 9, 7, 5), (60, 61, 63, 62), (62, 63, 1, 0), (0, 2, 4, 6, 8, 10, 12, 14, 16, 18, 20, 22, 24, 26, 28, 30, 32, 34, 36, 38, 40, 42, 44, 46, 48, 50, 52, 54, 56, 58, 60, 62)])
_uv = me_cylinder_001.uv_layers.new(name='UVMap')
_uv.uv.foreach_set('vector', [1.0, 0.5, 1.0, 1.0, 0.9688, 1.0, 0.9688, 0.5, 0.9688, 0.5, 0.9688, 1.0, 0.9375, 1.0, 0.9375, 0.5, 0.9375, 0.5, 0.9375, 1.0, 0.9062, 1.0, 0.9062, 0.5, 0.9062, 0.5, 0.9062, 1.0, 0.875, 1.0, 0.875, 0.5, 0.875, 0.5, 0.875, 1.0, 0.8438, 1.0, 0.8438, 0.5, 0.8438, 0.5, 0.8438, 1.0, 0.8125, 1.0, 0.8125, 0.5, 0.8125, 0.5, 0.8125, 1.0, 0.7812, 1.0, 0.7812, 0.5, 0.7812, 0.5, 0.7812, 1.0, 0.75, 1.0, 0.75, 0.5, 0.75, 0.5, 0.75, 1.0, 0.7188, 1.0, 0.7188, 0.5, 0.7188, 0.5, 0.7188, 1.0, 0.6875, 1.0, 0.6875, 0.5, 0.6875, 0.5, 0.6875, 1.0, 0.6562, 1.0, 0.6562, 0.5, 0.6562, 0.5, 0.6562, 1.0, 0.625, 1.0, 0.625, 0.5, 0.625, 0.5, 0.625, 1.0, 0.5938, 1.0, 0.5938, 0.5, 0.5938, 0.5, 0.5938, 1.0, 0.5625, 1.0, 0.5625, 0.5, 0.5625, 0.5, 0.5625, 1.0, 0.5312, 1.0, 0.5312, 0.5, 0.5312, 0.5, 0.5312, 1.0, 0.5, 1.0, 0.5, 0.5, 0.5, 0.5, 0.5, 1.0, 0.4688, 1.0, 0.4688, 0.5, 0.4688, 0.5, 0.4688, 1.0, 0.4375, 1.0, 0.4375, 0.5, 0.4375, 0.5, 0.4375, 1.0, 0.4062, 1.0, 0.4062, 0.5, 0.4062, 0.5, 0.4062, 1.0, 0.375, 1.0, 0.375, 0.5, 0.375, 0.5, 0.375, 1.0, 0.3438, 1.0, 0.3438, 0.5, 0.3438, 0.5, 0.3438, 1.0, 0.3125, 1.0, 0.3125, 0.5, 0.3125, 0.5, 0.3125, 1.0, 0.2812, 1.0, 0.2812, 0.5, 0.2812, 0.5, 0.2812, 1.0, 0.25, 1.0, 0.25, 0.5, 0.25, 0.5, 0.25, 1.0, 0.2188, 1.0, 0.2188, 0.5, 0.2188, 0.5, 0.2188, 1.0, 0.1875, 1.0, 0.1875, 0.5, 0.1875, 0.5, 0.1875, 1.0, 0.1562, 1.0, 0.1562, 0.5, 0.1562, 0.5, 0.1562, 1.0, 0.125, 1.0, 0.125, 0.5, 0.125, 0.5, 0.125, 1.0, 0.09375, 1.0, 0.09375, 0.5, 0.09375, 0.5, 0.09375, 1.0, 0.0625, 1.0, 0.0625, 0.5, 0.2968, 0.4854, 0.25, 0.49, 0.2032, 0.4854, 0.1582, 0.4717, 0.1167, 0.4496, 0.08029, 0.4197, 0.05045, 0.3833, 0.02827, 0.3418, 0.01461, 0.2968, 0.01, 0.25, 0.01461, 0.2032, 0.02827, 0.1582, 0.05045, 0.1167, 0.08029, 0.08029, 0.1167, 0.05045, 0.1582, 0.02827, 0.2032, 0.01461, 0.25, 0.01, 0.2968, 0.01461, 0.3418, 0.02827, 0.3833, 0.05045, 0.4197, 0.08029, 0.4496, 0.1167, 0.4717, 0.1582, 0.4854, 0.2032, 0.49, 0.25, 0.4854, 0.2968, 0.4717, 0.3418, 0.4496, 0.3833, 0.4197, 0.4197, 0.3833, 0.4496, 0.3418, 0.4717, 0.0625, 0.5, 0.0625, 1.0, 0.03125, 1.0, 0.03125, 0.5, 0.03125, 0.5, 0.03125, 1.0, 0.0, 1.0, 0.0, 0.5, 0.75, 0.49, 0.7968, 0.4854, 0.8418, 0.4717, 0.8833, 0.4496, 0.9197, 0.4197, 0.9496, 0.3833, 0.9717, 0.3418, 0.9854, 0.2968, 0.99, 0.25, 0.9854, 0.2032, 0.9717, 0.1582, 0.9496, 0.1167, 0.9197, 0.08029, 0.8833, 0.05045, 0.8418, 0.02827, 0.7968, 0.01461, 0.75, 0.01, 0.7032, 0.01461, 0.6582, 0.02827, 0.6167, 0.05045, 0.5803, 0.08029, 0.5504, 0.1167, 0.5283, 0.1582, 0.5146, 0.2032, 0.51, 0.25, 0.5146, 0.2968, 0.5283, 0.3418, 0.5504, 0.3833, 0.5803, 0.4197, 0.6167, 0.4496, 0.6582, 0.4717, 0.7032, 0.4854])
me_cylinder_001.materials.append(mat_material_002)
me_cylinder_001.update()
me_cube_004 = bpy.data.meshes.new('Cube.004')
me_cube_004.from_pydata([(-1.0, -1.0, -1.0), (-1.0, -1.0, 1.0), (-1.0, 1.0, -1.0), (-1.0, 1.0, 1.0), (1.0, -1.0, -1.0), (1.0, -1.0, 1.0), (1.0, 1.0, -1.0), (1.0, 1.0, 1.0)], [], [(0, 1, 3, 2), (2, 3, 7, 6), (6, 7, 5, 4), (4, 5, 1, 0), (2, 6, 4, 0), (7, 3, 1, 5)])
_uv = me_cube_004.uv_layers.new(name='UVMap')
_uv.uv.foreach_set('vector', [0.375, 0.0, 0.625, 0.0, 0.625, 0.25, 0.375, 0.25, 0.375, 0.25, 0.625, 0.25, 0.625, 0.5, 0.375, 0.5, 0.375, 0.5, 0.625, 0.5, 0.625, 0.75, 0.375, 0.75, 0.375, 0.75, 0.625, 0.75, 0.625, 1.0, 0.375, 1.0, 0.125, 0.5, 0.375, 0.5, 0.375, 0.75, 0.125, 0.75, 0.625, 0.5, 0.875, 0.5, 0.875, 0.75, 0.625, 0.75])
me_cube_004.materials.append(mat_material_002)
me_cube_004.update()
me_cube_005 = bpy.data.meshes.new('Cube.005')
me_cube_005.from_pydata([(1.0, -1.0, -1.0), (0.0, -1.0, 0.4576), (1.0, 1.0, -1.0), (0.0, 1.0, 0.4576), (0.0, 1.0, -1.0), (0.0, 1.0, 0.4576), (0.0, -1.0, -1.0), (0.0, -1.0, 0.4576), (-1.0, -1.0, -1.0), (-1.0, 1.0, -1.0)], [], [(4, 5, 3, 2), (2, 3, 1, 0), (4, 2, 0, 6), (3, 5, 7, 1), (0, 1, 7, 6), (4, 9, 3, 5), (9, 8, 1, 3), (4, 6, 8, 9), (8, 6, 7, 1)])
_uv = me_cube_005.uv_layers.new(name='UVMap')
_uv.uv.foreach_set('vector', [0.375, 0.375, 0.625, 0.375, 0.625, 0.5, 0.375, 0.5, 0.375, 0.5, 0.625, 0.5, 0.625, 0.75, 0.375, 0.75, 0.25, 0.5, 0.375, 0.5, 0.375, 0.75, 0.25, 0.75, 0.625, 0.5, 0.75, 0.5, 0.75, 0.75, 0.625, 0.75, 0.375, 0.75, 0.625, 0.75, 0.625, 0.875, 0.375, 0.875, 0.375, 0.375, 0.375, 0.5, 0.625, 0.5, 0.625, 0.375, 0.375, 0.5, 0.375, 0.75, 0.625, 0.75, 0.625, 0.5, 0.25, 0.5, 0.25, 0.75, 0.375, 0.75, 0.375, 0.5, 0.375, 0.75, 0.375, 0.875, 0.625, 0.875, 0.625, 0.75])
me_cube_005.materials.append(mat_material)
me_cube_005.update()
me_cube_006 = bpy.data.meshes.new('Cube.006')
me_cube_006.from_pydata([(1.0, -1.0, -1.0), (0.0, -1.0, 0.4576), (1.0, 1.0, -1.0), (0.0, 1.0, 0.4576), (0.0, 1.0, -1.0), (0.0, 1.0, 0.4576), (0.0, -1.0, -1.0), (0.0, -1.0, 0.4576), (-1.0, -1.0, -1.0), (-1.0, 1.0, -1.0)], [], [(4, 5, 3, 2), (2, 3, 1, 0), (4, 2, 0, 6), (3, 5, 7, 1), (0, 1, 7, 6), (4, 9, 3, 5), (9, 8, 1, 3), (4, 6, 8, 9), (8, 6, 7, 1)])
_uv = me_cube_006.uv_layers.new(name='UVMap')
_uv.uv.foreach_set('vector', [0.375, 0.375, 0.625, 0.375, 0.625, 0.5, 0.375, 0.5, 0.375, 0.5, 0.625, 0.5, 0.625, 0.75, 0.375, 0.75, 0.25, 0.5, 0.375, 0.5, 0.375, 0.75, 0.25, 0.75, 0.625, 0.5, 0.75, 0.5, 0.75, 0.75, 0.625, 0.75, 0.375, 0.75, 0.625, 0.75, 0.625, 0.875, 0.375, 0.875, 0.375, 0.375, 0.375, 0.5, 0.625, 0.5, 0.625, 0.375, 0.375, 0.5, 0.375, 0.75, 0.625, 0.75, 0.625, 0.5, 0.25, 0.5, 0.25, 0.75, 0.375, 0.75, 0.375, 0.5, 0.375, 0.75, 0.375, 0.875, 0.625, 0.875, 0.625, 0.75])
me_cube_006.materials.append(mat_material)
me_cube_006.update()
arm_armature_002 = bpy.data.armatures.new('Armature.002')  # bones are not reproduced

# ---- objects
ob_armature = bpy.data.objects.new('Armature', arm_armature_002)
ob_head = bpy.data.objects.new('Head', me_cube_001)
ob_body = bpy.data.objects.new('Body', me_cube_003)
ob_neck = bpy.data.objects.new('Neck', me_cylinder)
ob_front_panel = bpy.data.objects.new('Front Panel', me_cube)
ob_back_panel = bpy.data.objects.new('Back Panel', me_cube_002)
ob_cylinder = bpy.data.objects.new('Cylinder', me_cylinder_001)
ob_display = bpy.data.objects.new('Display', me_cube_004)
ob_traingle2 = bpy.data.objects.new('Traingle2', me_cube_005)
ob_triangle1 = bpy.data.objects.new('Triangle1', me_cube_006)
ob_sideimage = bpy.data.objects.new('SideImage', None)
ob_frontimage = bpy.data.objects.new('FrontImage', None)

# ---- transforms, parenting, visibility, modifiers, constraints
ob_armature.location = (0.0, 0.0, -0.1584)
ob_armature.scale = (0.1851, 0.1851, 0.1851)
ob_armature.show_in_front = True
ob_head.parent = ob_armature
ob_head.matrix_parent_inverse = Matrix(((5.402, -0.0, 0.0, -0.0), (-0.0, 5.402, -0.0, 0.0), (0.0, -0.0, 5.402, 0.8557), (-0.0, 0.0, -0.0, 1.0)))
ob_head.location = (0.0, 0.0, 1.433)
_vg = ob_head.vertex_groups.new(name='Spine1')
_vg = ob_head.vertex_groups.new(name='Spine2')
_vg = ob_head.vertex_groups.new(name='Spine3')
_vg = ob_head.vertex_groups.new(name='Head')
_vg.add([0, 1, 2, 3, 4, 5, 6, 7, 8, 9, 10, 11, 12, 13, 14, 15, 16, 17, 18, 19, 20, 21, 22, 23, 24, 25, 26, 27, 28, 29, 30, 31, 32, 33, 34, 35, 36, 37, 38, 39, 40, 41, 42, 43, 44, 45, 46, 47, 48, 49, 50, 51, 52, 53, 54, 55, 56, 57, 58, 59, 60, 61, 62, 63, 64, 65, 66, 67, 68, 69, 70, 71, 72, 73, 74, 75, 76, 77, 78, 79, 80, 81, 82, 83, 84, 85, 86, 87, 88, 89, 90, 91, 92, 93, 94, 95, 96, 97, 98, 99, 100, 101], 1.0, 'REPLACE')
_vg = ob_head.vertex_groups.new(name='Arm.L')
_vg = ob_head.vertex_groups.new(name='Arm1.L')
_vg = ob_head.vertex_groups.new(name='Arm.R')
_vg = ob_head.vertex_groups.new(name='Arm1.R')
_vg = ob_head.vertex_groups.new(name='Leg1Left')
_vg = ob_head.vertex_groups.new(name='Leg2Left')
_vg = ob_head.vertex_groups.new(name='Leg1Right')
_vg = ob_head.vertex_groups.new(name='Leg2Right')
_m = ob_head.modifiers.new('Armature', 'ARMATURE')
_m.object = ob_armature
ob_body.parent = ob_armature
ob_body.matrix_parent_inverse = Matrix(((5.402, -0.0, 0.0, -0.0), (-0.0, 5.402, -0.0, 0.0), (0.0, -0.0, 5.402, 0.8557), (-0.0, 0.0, -0.0, 1.0)))
ob_body.location = (-1.863e-09, 2.645e-07, 0.1327)
ob_body.scale = (0.5011, 0.5011, 0.5011)
_vg = ob_body.vertex_groups.new(name='Spine1')
for _i, _w in zip([0, 2, 4, 5, 8, 9, 10, 13, 18, 19, 20, 21, 24, 25, 26, 27, 28, 29, 30, 31, 33, 36, 39, 40, 42, 43, 44, 45, 46, 47, 49, 50, 57, 59, 61, 62, 63, 64, 65, 66, 67, 68, 69, 85, 86, 87, 88, 91, 92, 93, 95, 96, 107, 108, 109, 112, 137, 140, 144, 148, 151, 155, 162, 164, 165, 167, 171, 175, 178, 182, 190, 191, 192, 193, 194, 195, 196, 198, 199, 200, 207, 208, 209, 210, 213, 243, 245, 246, 247, 249, 250, 251, 252, 258, 259], [0.05306, 0.1859, 0.2375, 0.4357, 0.0001951, 0.1131, 0.3073, 0.02515, 0.04234, 0.09352, 0.3498, 0.1361, 0.4689, 0.1652, 0.03527, 0.4069, 0.1467, 0.02553, 0.199, 0.04123, 0.06062, 0.03444, 0.2766, 0.09883, 0.3498, 0.1187, 0.00993, 0.2423, 0.1273, 0.2445, 0.2753, 0.05908, 0.4358, 0.3437, 0.4696, 0.1627, 0.0346, 0.3576, 0.1177, 0.008656, 0.2423, 0.2446, 0.2752, 0.05248, 0.1227, 0.1292, 0.08653, 0.2034, 0.2334, 0.1565, 0.03083, 0.08728, 0.0626, 0.04975, 0.02538, 0.006492, 0.03051, 0.2727, 0.2726, 0.08904, 0.1493, 0.0223, 0.006845, 0.1451, 0.03593, 0.2434, 0.2434, 0.1019, 0.1555, 0.05123, 0.2689, 0.4499, 0.1555, 0.03131, 0.2663, 0.1212, 0.3808, 0.3385, 0.1113, 0.003212, 0.04197, 0.09118, 0.1646, 0.07003, 0.04534, 0.05305, 0.0841, 0.07425, 0.004778, 0.04406, 0.05958, 0.05875, 0.08309, 0.05435, 0.07951]): _vg.add([_i], _w, 'REPLACE')
_vg = ob_body.vertex_groups.new(name='Spine2')
for _i, _w in zip([0, 2, 4, 5, 6, 7, 8, 9, 10, 17, 18, 19, 20, 21, 22, 23, 24, 25, 26, 27, 28, 29, 33, 36, 37, 39, 40, 41, 42, 43, 44, 50, 57, 58, 59, 60, 61, 62, 63, 64, 65, 66, 137, 189, 190, 191, 192, 193, 195, 196, 197, 198, 199, 200, 243, 244, 245, 246, 249, 250, 251, 252, 258, 259], [0.08295, 0.003023, 0.009803, 0.03566, 0.03433, 0.01059, 0.00775, 0.08582, 0.04809, 0.02949, 0.1226, 0.1907, 0.06101, 0.06317, 0.01296, 0.03301, 0.1027, 0.3193, 0.08016, 0.0877, 0.2687, 0.06358, 0.001693, 0.06941, 0.005369, 0.1429, 0.265, 0.06969, 0.1519, 0.3061, 0.0868, 0.01078, 0.03243, 0.03141, 0.0591, 0.03122, 0.1029, 0.3233, 0.07934, 0.1444, 0.3082, 0.08539, 0.05121, 0.02312, 0.06032, 0.09883, 0.3102, 0.07383, 0.001919, 0.02342, 0.02438, 0.1373, 0.2962, 0.07923, 0.05131, 0.07113, 0.1619, 0.128, 0.1336, 0.1631, 0.1616, 0.16, 0.1521, 0.1495]): _vg.add([_i], _w, 'REPLACE')
_vg = ob_body.vertex_groups.new(name='Spine3')
for _i, _w in zip([1, 3, 5, 6, 7, 8, 9, 10, 14, 15, 16, 17, 18, 19, 20, 21, 22, 23, 24, 25, 26, 27, 28, 29, 31, 32, 35, 37, 38, 39, 40, 41, 42, 43, 44, 51, 52, 53, 54, 55, 56, 57, 58, 59, 60, 61, 62, 63, 64, 65, 66, 70, 71, 72, 136, 139, 141, 142, 143, 163, 166, 168, 169, 170, 189, 190, 191, 192, 193, 196, 197, 198, 199, 200, 201, 202, 203, 220, 222, 243, 244, 245, 246, 247, 248, 249, 250, 251, 252, 258, 259], [0.1902, 0.184, 0.01409, 0.6869, 0.3873, 0.1741, 0.1006, 0.0422, 0.135, 0.1036, 0.1343, 0.1817, 0.1116, 0.03989, 0.01314, 0.0004017, 0.3655, 0.6775, 0.07921, 0.2444, 0.6274, 0.06982, 0.2015, 0.4593, 0.02327, 0.06126, 0.02765, 0.004084, 0.05548, 0.07035, 0.2045, 0.4516, 0.07832, 0.2461, 0.5956, 0.3419, 0.7917, 0.3313, 0.9999, 0.3366, 0.7828, 0.01158, 0.6816, 0.01104, 0.6708, 0.07944, 0.2412, 0.6248, 0.0787, 0.2429, 0.5938, 0.7784, 0.9529, 0.771, 0.1221, 0.05412, 0.3319, 0.8285, 0.8133, 0.1199, 0.06185, 0.3354, 0.8312, 0.8158, 0.584, 0.008447, 0.07652, 0.2263, 0.5708, 0.006784, 0.5705, 0.0766, 0.228, 0.5467, 0.6187, 0.6746, 0.612, 0.6291, 0.6326, 0.1471, 0.1496, 0.4981, 0.3927, 0.05728, 0.0442, 0.3835, 0.4739, 0.4734, 0.498, 0.4443, 0.4645]): _vg.add([_i], _w, 'REPLACE')
_vg = ob_body.vertex_groups.new(name='Head')
_vg = ob_body.vertex_groups.new(name='Arm.L')
for _i, _w in zip([0, 1, 2, 3, 4, 5, 6, 7, 8, 9, 10, 11, 12, 13, 14, 15, 16, 17, 18, 19, 20, 21, 22, 23, 24, 25, 26, 27, 28, 29, 30, 31, 32, 33, 34, 35, 36, 37, 38, 39, 40, 41, 42, 43, 44, 46, 48, 49, 50, 51, 52, 53, 55, 56, 57, 58, 59, 60, 61, 62, 63, 64, 65, 66, 69, 70, 71, 72, 82, 83, 84, 85, 88, 89, 90, 93, 94, 95, 97, 98, 100, 101, 105, 106, 109, 110, 111, 114, 117, 120, 121, 122, 125, 126, 127, 135, 136, 137, 138, 139, 141, 142, 143, 148, 149, 150, 151, 153, 154, 155, 157, 158, 162, 163, 164, 165, 166, 168, 169, 170, 176, 177, 180, 181, 185, 189, 190, 191, 192, 193, 195, 196, 197, 198, 199, 200, 201, 202, 203, 207, 210, 214, 215, 218, 220, 222, 233, 236, 237, 238, 239, 240, 241, 242, 243, 244, 245, 246, 247, 248, 249, 250, 251, 252, 258, 259, 262, 263, 264, 265, 266, 267, 268, 269, 270, 271, 272, 273, 274, 275], [2.701e-05, 3.844e-06, 1.165e-05, 0.0, 0.06214, 0.02493, 0.1382, 1.195e-05, 0.0, 3.722e-06, 0.00451, 0.007548, 5.695e-09, 0.0001816, 9.839e-06, 3.447e-05, 3.369e-05, 0.0001699, 1.962e-05, 2.684e-05, 0.0016, 1.005e-05, 1.613e-07, 0.0007424, 0.006456, 0.01116, 0.07852, 1.397e-07, 1.331e-07, 6.314e-07, 3.625e-08, 0.0001029, 0.03458, 1.803e-05, 0.01179, 0.0, 0.0007048, 4.62e-05, 5.365e-05, 0.001377, 5.534e-06, 0.0004711, 7.721e-05, 0.03233, 0.00594, 0.01551, 0.0, 0.0, 0.001499, 0.002306, 0.1249, 0.0002742, 0.00222, 0.005697, 0.02554, 0.08184, 0.001677, 0.001125, 0.0002881, 0.002707, 0.02443, 2.504e-06, 0.01193, 0.007322, 0.0, 0.1343, 0.01533, 2.459e-05, 0.0, 0.0, 0.0, 0.0, 0.0, 0.0, 0.0, 0.0, 0.0, 0.0, 0.0, 0.0, 0.0, 0.0, 0.0, 0.0, 0.0, 0.0, 0.0, 0.0, 0.0, 0.0, 0.0, 0.0, 0.0, 0.0, 0.0, 0.01059, 1.946e-08, 5.369e-05, 7.583e-05, 0.002012, 0.0009955, 0.0228, 0.0007971, 0.0, 0.0, 0.0, 0.0, 0.0, 0.0, 0.0, 0.0, 0.0, 0.0, 6.018e-07, 2.655e-07, 0.01446, 0.000974, 0.02723, 0.1051, 0.1165, 0.0, 0.0, 0.0, 0.0, 0.0, 0.009815, 0.0002919, 0.0007933, 2.955e-05, 0.0001926, 0.0, 0.04458, 1.856e-05, 0.001466, 1.861e-09, 3.241e-05, 0.06037, 0.001216, 0.001454, 0.0, 0.0, 0.0, 0.0, 0.0, 0.005883, 0.03507, 0.01421, 0.03979, 0.03848, 0.01492, 0.02739, 0.003892, 0.00595, 0.02558, 3.259e-06, 1.962e-06, 0.001147, 0.01165, 3.228e-05, 1.994e-05, 2.261e-05, 0.009049, 0.0002543, 0.0002118, 4.944e-07, 3.791e-05, 0.02098, 0.02022, 0.9337, 0.9572, 0.9246, 0.8799, 0.9177, 0.9442, 0.8901, 0.9455, 0.9473, 0.9257, 0.9297, 0.9011]): _vg.add([_i], _w, 'REPLACE')
_vg = ob_body.vertex_groups.new(name='Arm1.L')
for _i, _w in zip([129, 130, 131, 132, 133, 134, 160, 161, 187, 188, 223, 224, 225, 226, 227, 228, 229, 230, 231, 232, 233, 234, 235, 236, 237, 238, 239, 240, 241, 242, 253, 254, 255, 256, 257, 260, 261, 262, 263, 264, 265, 266, 267, 268, 269, 270, 271, 272, 273, 274, 275], [0.9993, 0.9995, 0.9998, 0.9999, 0.9991, 0.9996, 0.9994, 0.9997, 0.9996, 0.9997, 0.9965, 0.9978, 0.999, 0.9967, 0.9987, 0.9978, 0.9969, 0.9983, 0.9979, 0.9974, 0.9673, 0.9838, 0.9787, 0.9538, 0.9544, 0.9669, 0.9602, 0.9727, 0.9716, 0.9613, 0.9996, 0.9999, 0.9996, 0.9997, 0.9998, 0.9974, 0.9972, 0.9636, 0.9639, 0.01967, 0.01214, 0.05414, 0.02855, 0.02967, 0.01887, 0.02464, 0.01719, 0.01407, 0.02831, 0.02716, 0.0307]): _vg.add([_i], _w, 'REPLACE')
_vg = ob_body.vertex_groups.new(name='Arm.R')
_vg = ob_body.vertex_groups.new(name='Arm1.R')
_vg = ob_body.vertex_groups.new(name='Leg1Left')
for _i, _w in zip([0, 2, 4, 5, 8, 9, 10, 11, 12, 13, 17, 18, 19, 20, 21, 24, 25, 26, 27, 28, 29, 30, 31, 33, 34, 36, 37, 38, 39, 40, 41, 42, 43, 45, 46, 47, 48, 49, 50, 57, 59, 61, 62, 63, 64, 65, 67, 68, 69, 82, 83, 84, 85, 86, 87, 88, 89, 90, 91, 92, 93, 94, 95, 96, 97, 98, 99, 100, 101, 102, 103, 104, 105, 106, 107, 108, 109, 110, 111, 112, 114, 117, 118, 119, 120, 121, 122, 123, 124, 125, 126, 127, 128, 135, 137, 138, 140, 144, 148, 149, 150, 151, 152, 153, 154, 155, 156, 157, 158, 159, 162, 164, 165, 167, 171, 175, 176, 177, 178, 179, 180, 181, 182, 183, 185, 186, 190, 191, 192, 193, 194, 195, 196, 198, 199, 207, 208, 209, 210, 211, 212, 213, 214, 215, 216, 217, 218, 243, 244, 245, 246, 247, 248, 249, 250, 251, 252, 258, 259], [0.6369, 0.5546, 0.5131, 0.2913, 0.009608, 0.1187, 0.3161, 0.863, 0.9171, 0.868, 0.01111, 0.117, 0.3314, 0.2763, 0.5341, 0.1915, 0.08588, 0.006472, 0.2326, 0.0973, 0.01119, 0.4313, 0.09572, 0.573, 0.1514, 0.5299, 0.1175, 0.0009369, 0.2188, 0.08231, 0.003523, 0.1554, 0.06714, 0.424, 0.6825, 0.4218, 0.906, 0.4086, 0.6914, 0.2956, 0.2822, 0.1907, 0.08561, 0.006528, 0.1531, 0.06719, 0.424, 0.4217, 0.4086, 0.9277, 0.8714, 0.7658, 0.7914, 0.5995, 0.5851, 0.5964, 0.903, 0.8737, 0.4989, 0.4541, 0.5175, 0.9305, 0.733, 0.7438, 0.8198, 0.7012, 0.7442, 0.8144, 0.7665, 0.6705, 0.6938, 0.6327, 0.8845, 0.8417, 0.6724, 0.6887, 0.6486, 0.898, 0.7579, 0.7963, 0.03727, 0.01651, 0.01872, 0.008458, 0.05112, 0.1224, 0.1646, 0.1592, 0.1373, 0.1872, 0.1273, 0.1836, 0.1271, 0.8847, 0.5546, 0.1456, 0.4074, 0.4075, 0.5699, 0.8904, 0.8945, 0.505, 0.6157, 0.7799, 0.8588, 0.6259, 0.03952, 0.009159, 0.1543, 0.1705, 0.8864, 0.4875, 0.1323, 0.4222, 0.4222, 0.5832, 0.9158, 0.9137, 0.5086, 0.6495, 0.8176, 0.8909, 0.6513, 0.017, 0.1218, 0.1523, 0.3695, 0.2023, 0.08926, 0.008539, 0.4744, 0.5712, 0.3547, 0.1713, 0.0719, 0.691, 0.6992, 0.6084, 0.6598, 0.6651, 0.7078, 0.7346, 0.7058, 0.05003, 0.007973, 0.1487, 0.1898, 0.06013, 0.06009, 0.04966, 0.05505, 0.04045, 0.04725, 0.04573, 0.03033, 0.03033, 0.04949, 0.03544, 0.05164]): _vg.add([_i], _w, 'REPLACE')
_vg = ob_body.vertex_groups.new(name='Leg2Left')
for _i, _w in zip([45, 46, 47, 48, 49, 50, 67, 68, 69, 73, 74, 75, 76, 77, 78, 79, 80, 81, 82, 83, 84, 85, 86, 87, 88, 89, 90, 91, 92, 93, 94, 95, 96, 97, 98, 99, 100, 101, 102, 103, 104, 105, 106, 107, 108, 109, 110, 111, 112, 113, 114, 115, 116, 117, 118, 119, 120, 121, 122, 123, 124, 125, 126, 127, 128, 140, 144, 145, 146, 147, 148, 149, 150, 151, 152, 153, 154, 155, 156, 157, 158, 159, 167, 171, 172, 173, 174, 175, 176, 177, 178, 179, 180, 181, 182, 183, 184, 185, 186, 194, 195, 204, 205, 206, 207, 208, 209, 210, 211, 212, 213, 214, 215, 216, 217, 218, 219, 221], [0.04328, 0.009352, 0.04264, 0.04445, 0.04105, 0.03253, 0.04326, 0.04264, 0.04102, 0.9907, 0.9947, 0.9951, 0.9888, 0.9944, 0.9986, 0.9904, 0.9868, 0.9838, 0.0377, 0.06841, 0.08659, 0.06774, 0.07318, 0.06795, 0.08393, 0.007315, 0.03896, 0.05258, 0.05205, 0.05582, 0.002379, 0.06185, 0.03907, 0.1693, 0.2312, 0.2025, 0.1697, 0.2067, 0.2085, 0.1941, 0.232, 0.08739, 0.118, 0.1198, 0.111, 0.1376, 0.08453, 0.1398, 0.1148, 0.9776, 0.9499, 0.9766, 0.9803, 0.9641, 0.959, 0.9639, 0.9373, 0.8742, 0.8263, 0.8106, 0.8336, 0.7711, 0.8693, 0.7938, 0.8619, 0.03984, 0.03986, 0.9922, 0.991, 0.9851, 0.08962, 0.06288, 0.02871, 0.06478, 0.2394, 0.2, 0.1106, 0.1466, 0.944, 0.9684, 0.8389, 0.7861, 0.04254, 0.04255, 0.9952, 0.9956, 0.9889, 0.07885, 0.04114, 0.005051, 0.05762, 0.2191, 0.1694, 0.0859, 0.1291, 0.9595, 0.9801, 0.875, 0.8164, 0.02125, 0.03395, 0.9925, 0.998, 0.9863, 0.09001, 0.076, 0.05005, 0.06381, 0.2357, 0.2063, 0.1211, 0.1432, 0.9407, 0.9665, 0.8302, 0.7779, 0.99, 0.9938]): _vg.add([_i], _w, 'REPLACE')
_vg = ob_body.vertex_groups.new(name='Leg1Right')
_vg = ob_body.vertex_groups.new(name='Leg2Right')
_m = ob_body.modifiers.new('Mirror', 'MIRROR')
_m.use_clip = True
_m = ob_body.modifiers.new('Armature', 'ARMATURE')
_m.object = ob_armature
ob_neck.parent = ob_armature
ob_neck.matrix_parent_inverse = Matrix(((5.402, 1.288e-06, 0.0, -0.0), (-0.0, 0.0, 5.402, -3.155), (1.288e-06, -5.402, 0.0, -0.0), (-0.0, 0.0, -0.0, 1.0)))
ob_neck.location = (0.0, 0.0, 0.5821)
ob_neck.scale = (0.4065, 0.3414, 0.075)
ob_front_panel.parent = ob_armature
ob_front_panel.matrix_parent_inverse = Matrix(((5.402, -0.0, 0.0, -0.0), (-0.0, 0.0, 5.402, -1.218), (0.0, -5.402, 0.0, -0.0), (0.0, 0.0, -0.0, 1.0)))
ob_front_panel.location = (0.0, -0.3752, 0.165)
ob_front_panel.scale = (0.2, 0.02, 0.25)
ob_back_panel.parent = ob_armature
ob_back_panel.matrix_parent_inverse = Matrix(((5.402, -0.0, 0.0, -0.0), (-0.0, 0.0, 5.402, -1.218), (0.0, -5.402, 0.0, -0.0), (0.0, 0.0, -0.0, 1.0)))
ob_back_panel.location = (0.001333, 0.4912, 0.2379)
ob_back_panel.scale = (0.32, 0.15, 0.39)
ob_cylinder.parent = ob_armature
ob_cylinder.matrix_parent_inverse = Matrix(((5.402, -0.0, 0.0, -0.0), (-0.0, 0.0, 5.402, -1.218), (0.0, -5.402, 0.0, -0.0), (0.0, 0.0, -0.0, 1.0)))
ob_cylinder.location = (0.0, 0.0, 0.0)
ob_cylinder.scale = (0.4326, 0.4326, 0.02)
ob_display.parent = ob_armature
ob_display.matrix_parent_inverse = Matrix(((5.402, 0.0, 0.0, -0.0), (0.0, -0.09844, 5.401, -1.218), (-0.0, -5.401, -0.09844, -0.0004872), (-0.0, 0.0, -0.0, 1.0)))
ob_display.location = (-0.1116, -0.392, 0.1664)
ob_display.scale = (0.03417, 0.01, -0.192)
ob_traingle2.parent = ob_armature
ob_traingle2.matrix_parent_inverse = Matrix(((5.402, 0.0, 0.0, -0.0), (0.0, -0.09844, 5.401, -1.218), (-0.0, -5.401, -0.09844, -0.0004872), (-0.0, 0.0, -0.0, 1.0)))
ob_traingle2.location = (0.05156, -0.3929, 0.2832)
ob_traingle2.scale = (0.06953, 0.01, 0.06953)
ob_triangle1.parent = ob_armature
ob_triangle1.matrix_parent_inverse = Matrix(((5.402, 0.0, 0.0, -0.0), (0.0, -0.09844, 5.401, -1.218), (-0.0, -5.401, -0.09844, -0.0004872), (-0.0, 0.0, -0.0, 1.0)))
ob_triangle1.location = (0.05156, -0.3929, 0.07711)
ob_triangle1.rotation_euler = (0.0, 3.142, 0.0)
ob_triangle1.scale = (0.06953, 0.01, 0.06953)
ob_sideimage.location = (-2.206e-16, -0.06804, 0.1905)
ob_sideimage.rotation_euler = (1.571, -0.0, -1.571)
ob_sideimage.empty_display_type = 'IMAGE'
ob_sideimage.empty_display_size = 4.964
ob_sideimage.empty_image_offset = (-0.5036, -0.5)
ob_sideimage.use_empty_image_alpha = True
ob_sideimage.color = (1.0, 1.0, 1.0, 0.685)
ob_frontimage.location = (-0.1654, 0.0, 0.0)
ob_frontimage.rotation_euler = (1.571, -0.0, -0.0)
ob_frontimage.empty_display_type = 'IMAGE'
ob_frontimage.empty_display_size = 5.0
ob_frontimage.use_empty_image_alpha = True
ob_frontimage.color = (1.0, 1.0, 1.0, 0.7874)

# ---- collection membership
scene.collection.objects.link(ob_armature)
col_character.objects.link(ob_head)
col_character.objects.link(ob_body)
col_character.objects.link(ob_neck)
col_character.objects.link(ob_front_panel)
col_character.objects.link(ob_back_panel)
col_character.objects.link(ob_cylinder)
col_character.objects.link(ob_display)
col_character.objects.link(ob_traingle2)
col_character.objects.link(ob_triangle1)
col_references.objects.link(ob_sideimage)
col_references.objects.link(ob_frontimage)

# ---- scene / render settings (as saved in the file)
scene.frame_start = 1; scene.frame_end = 250; scene.frame_set(68)
scene.render.engine = 'BLENDER_EEVEE_NEXT'
scene.cycles.sampling_pattern = 'TABULATED_SOBOL'
bpy.context.view_layer.update()

# ---- added for rendering (the .blend has no active camera and no usable light): camera, sun
cam_auto = bpy.data.cameras.new('AutoCamera')
cam_auto.lens = 50.0
cam_auto.sensor_width = 36.0
cam_auto.clip_end = 1000.0
ob_auto_camera = bpy.data.objects.new('AutoCamera', cam_auto)
scene.collection.objects.link(ob_auto_camera)
ob_auto_camera.location = (4.23238, -5.06722, 4.05881)
ob_auto_camera.rotation_euler = (1.09748, -7.21219e-08, 0.694738)
scene.camera = ob_auto_camera
light_auto_sun = bpy.data.lights.new('AutoSun', 'SUN')
light_auto_sun.energy = 3.0
light_auto_sun.angle = 0.0523599
ob_auto_sun = bpy.data.objects.new('AutoSun', light_auto_sun)
scene.collection.objects.link(ob_auto_sun)
ob_auto_sun.rotation_euler = (0.872665, 0.174533, 0.523599)
bpy.context.view_layer.update()
